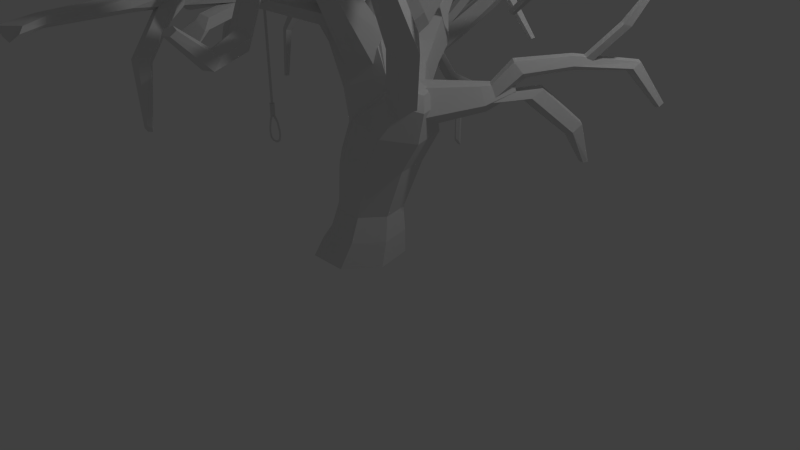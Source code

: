 # Source: big_dead_tree.blend  (saved by Blender 2.76.0; exported with 4.5.12 LTS)
import bpy
from mathutils import Matrix  # noqa: F401  (used for matrix-valued properties, if any)

bpy.ops.wm.read_factory_settings(use_empty=True)
scene = bpy.context.scene
scene.name = 'Scene'

# ---- collections
col_collection_1 = bpy.data.collections.new('Collection 1'); scene.collection.children.link(col_collection_1)
col_collection_2 = bpy.data.collections.new('Collection 2'); scene.collection.children.link(col_collection_2)
col_collection_3 = bpy.data.collections.new('Collection 3'); scene.collection.children.link(col_collection_3)

# ---- materials (node trees are filled in below, after node groups)
mat_material = bpy.data.materials.new('Material')
mat_material.alpha_threshold = 0.0
mat_material.use_transparent_shadow = False
mat_material.roughness = 0.5
mat_material.line_color = (0.0, 0.0, 0.0, 1.0)

# ---- material node trees

# ---- world
world_world = bpy.data.worlds.new('World'); scene.world = world_world
world_world.color = (0.05088, 0.05088, 0.05088)
world_world.use_sun_shadow = False
world_world.sun_shadow_jitter_overblur = 0.0
world_world.cycles.sampling_method = 'MANUAL'
world_world.cycles.sample_map_resolution = 256

# ---- cameras
cam_camera = bpy.data.cameras.new('Camera')
cam_camera.clip_end = 100.0
cam_camera.lens = 35.0
cam_camera.sensor_width = 32.0
cam_camera.sensor_height = 18.0
cam_camera.ortho_scale = 7.314
cam_camera.dof.focus_distance = 0.0
cam_camera.dof.aperture_fstop = 128.0

# ---- lights
light_lamp = bpy.data.lights.new('Lamp', 'POINT')
light_lamp.transmission_factor = 0.0
light_lamp.cutoff_distance = 30.0
light_lamp.energy = 100.0
light_lamp.shadow_buffer_clip_start = 1.001
light_lamp.shadow_soft_size = 0.1
light_lamp.shadow_maximum_resolution = 0.006
light_lamp.use_absolute_resolution = True
light_lamp.cycles.use_multiple_importance_sampling = False

# ---- meshes
me_cube = bpy.data.meshes.new('Cube')
me_cube.from_pydata([(-0.2732, 0.6003, -0.01769), (-0.7426, 0.3743, -0.01769), (-0.8585, -0.1336, -0.01769), (-0.5337, -0.5409, -0.01769), (-0.01277, -0.5409, -0.01769), (0.312, -0.1336, -0.01769), (0.1961, 0.3743, -0.01769), (-0.111, 0.4889, 0.3495), (-0.4932, 0.3048, 0.3495), (-0.5876, -0.1088, 0.3495), (-0.3231, -0.4405, 0.3495), (0.1011, -0.4405, 0.3495), (0.3656, -0.1088, 0.3495), (0.2712, 0.3048, 0.3495), (-0.02562, 0.4111, 0.6953), (-0.4239, 0.2563, 0.6953), (-0.5032, -0.09147, 0.6953), (-0.204, -0.3704, 0.6953), (0.1527, -0.3704, 0.6953), (0.3751, -0.09147, 0.6953), (0.2958, 0.2563, 0.6953), (0.1716, 0.5062, 1.37), (-0.3188, 0.3156, 1.37), (-0.4165, -0.1126, 1.37), (-0.04804, -0.4561, 1.37), (0.3912, -0.4561, 1.37), (0.6651, -0.1126, 1.37), (0.5673, 0.3156, 1.37), (0.4612, 0.5136, 1.934), (-0.0155, 0.3202, 2.077), (-0.1105, -0.1143, 2.105), (0.2477, -0.4627, 1.998), (0.6746, -0.4627, 1.87), (0.9408, -0.1143, 1.791), (0.8458, 0.3202, 1.819), (0.8273, 0.201, 2.331), (0.6022, 0.09671, 2.477), (0.5573, -0.1375, 2.506), (0.7265, -0.3254, 2.396), (0.9281, -0.3254, 2.266), (1.054, -0.1375, 2.184), (1.009, 0.09671, 2.213), (0.922, 0.02945, 2.43), (0.8364, -0.01023, 2.485), (0.8193, -0.09937, 2.496), (0.8837, -0.1709, 2.455), (0.9604, -0.1709, 2.405), (1.008, -0.09937, 2.374), (0.9912, -0.01023, 2.385), (0.6958, -0.0256, 1.874), (0.4888, 0.1761, 2.084), (0.5697, 0.1009, 2.423), (0.8267, -0.1472, 2.423), (0.9047, -0.2254, 2.084), (1.302, 0.6028, 2.094), (1.154, 0.7023, 2.218), (1.167, 0.6192, 2.418), (1.324, 0.4684, 2.418), (1.407, 0.4583, 2.218), (1.529, 0.8374, 2.301), (1.473, 0.8753, 2.348), (1.477, 0.8437, 2.425), (1.537, 0.7862, 2.425), (1.569, 0.7823, 2.348), (1.408, 0.6961, 2.249), (1.272, 0.7179, 2.272), (1.214, 0.5957, 2.309), (1.315, 0.4983, 2.309), (1.435, 0.5603, 2.272), (1.61, 0.9052, 2.492), (1.473, 0.9534, 2.566), (1.441, 0.8476, 2.687), (1.559, 0.7339, 2.687), (1.663, 0.7695, 2.566), (1.953, 1.26, 2.568), (1.883, 1.322, 2.636), (1.904, 1.292, 2.745), (1.987, 1.212, 2.745), (2.017, 1.193, 2.636), (2.362, 1.683, 2.562), (2.332, 1.786, 2.603), (2.417, 1.824, 2.67), (2.5, 1.744, 2.67), (2.465, 1.657, 2.603), (2.632, 1.919, 2.145), (2.615, 1.978, 2.168), (2.664, 1.999, 2.207), (2.712, 1.953, 2.207), (2.692, 1.903, 2.168), (1.272, 0.5553, 2.186), (1.234, 0.706, 2.237), (1.362, 0.7658, 2.32), (1.48, 0.6521, 2.32), (1.424, 0.522, 2.237), (1.549, 0.947, 2.203), (1.506, 1.093, 2.263), (1.627, 1.146, 2.36), (1.745, 1.032, 2.36), (1.697, 0.9091, 2.263), (1.867, 1.335, 1.785), (1.829, 1.464, 1.838), (1.936, 1.51, 1.924), (2.04, 1.41, 1.924), (1.997, 1.301, 1.838), (1.957, 1.531, 1.417), (1.946, 1.594, 1.417), (2.002, 1.625, 1.417), (2.049, 1.58, 1.417), (2.02, 1.522, 1.417), (1.972, 1.337, 2.679), (1.991, 1.418, 2.665), (2.072, 1.421, 2.642), (2.102, 1.343, 2.642), (2.04, 1.291, 2.665), (2.364, 1.489, 3.137), (2.383, 1.569, 3.122), (2.464, 1.573, 3.099), (2.494, 1.495, 3.099), (2.432, 1.443, 3.122), (2.595, 1.579, 3.501), (2.61, 1.634, 3.5), (2.667, 1.638, 3.499), (2.688, 1.584, 3.499), (2.643, 1.547, 3.5), (-0.1189, 0.01969, 1.661), (0.1996, 0.4928, 1.79), (0.7148, 0.3121, 1.999), (0.7148, -0.2727, 1.999), (0.1996, -0.4534, 1.79), (-0.2349, 0.01969, 2.212), (0.08355, 0.4928, 2.341), (0.5988, 0.3121, 2.551), (0.5988, -0.2727, 2.551), (0.08355, -0.4534, 2.341), (-0.4592, 0.01987, 2.695), (-0.1362, 0.4998, 2.826), (0.3812, 0.3121, 3.036), (0.3865, -0.2767, 3.038), (-0.1362, -0.4601, 2.826), (-0.7546, 0.0297, 2.973), (-0.5208, 0.2434, 3.113), (-0.3314, 0.06194, 3.338), (-0.4481, -0.2639, 3.338), (-0.7096, -0.2838, 3.113), (-0.958, 0.1026, 3.173), (-0.6704, 0.3654, 3.345), (-0.4375, 0.1422, 3.623), (-0.581, -0.2585, 3.623), (-0.9027, -0.2831, 3.345), (-1.271, -0.0009456, 3.579), (-1.247, 0.2058, 3.671), (-1.075, 0.198, 3.819), (-0.9921, -0.01365, 3.819), (-1.113, -0.1366, 3.671), (-1.679, 0.0117, 4.504), (-1.631, 0.2254, 4.552), (-1.421, 0.2336, 4.629), (-1.339, 0.02494, 4.629), (-1.498, -0.1122, 4.552), (-1.571, -0.1188, 5.556), (-1.522, 0.09792, 5.604), (-1.309, 0.1062, 5.683), (-1.226, -0.1054, 5.683), (-1.387, -0.2445, 5.604), (-1.82, -0.3168, 6.811), (-1.774, -0.1592, 6.9), (-1.588, -0.1419, 6.893), (-1.519, -0.2887, 6.8), (-1.663, -0.3968, 6.749), (-1.41, -0.5426, 7.466), (-1.391, -0.4193, 7.492), (-1.286, -0.3816, 7.431), (-1.239, -0.4816, 7.368), (-1.316, -0.5812, 7.389), (-0.87, -0.7216, 8.143), (-0.8515, -0.5983, 8.169), (-0.7461, -0.5606, 8.108), (-0.6995, -0.6607, 8.045), (-0.7761, -0.7602, 8.066), (-0.7675, -0.9734, 8.614), (-0.755, -0.9318, 8.639), (-0.705, -0.9282, 8.639), (-0.6866, -0.9675, 8.614), (-0.7253, -0.9955, 8.598), (-1.657, -0.611, 7.393), (-1.642, -0.5625, 7.439), (-1.576, -0.5715, 7.459), (-1.551, -0.6256, 7.425), (-1.601, -0.65, 7.384), (-1.771, -0.8064, 7.617), (-1.766, -0.7769, 7.66), (-1.725, -0.7964, 7.688), (-1.705, -0.8379, 7.661), (-1.734, -0.8441, 7.617), (-2.044, -0.03989, 5.307), (-1.949, 0.02689, 5.332), (-1.863, -0.04482, 5.373), (-1.906, -0.1559, 5.373), (-2.017, -0.1529, 5.332), (-2.017, -0.05018, 5.836), (-1.922, 0.01659, 5.861), (-1.836, -0.05511, 5.902), (-1.878, -0.1662, 5.902), (-1.99, -0.1632, 5.861), (-2.141, -0.002805, 6.149), (-2.087, 0.03522, 6.164), (-2.039, -0.005611, 6.187), (-2.063, -0.06888, 6.187), (-2.126, -0.06714, 6.164), (-2.045, -0.03956, 6.573), (-1.992, -0.00103, 6.555), (-1.945, -0.04106, 6.526), (-1.969, -0.1043, 6.526), (-2.031, -0.1034, 6.555), (-2.586, 0.166, 5.594), (-2.546, 0.2304, 5.646), (-2.533, 0.1952, 5.731), (-2.566, 0.109, 5.731), (-2.599, 0.09095, 5.646), (-3.048, 0.3415, 5.652), (-3.056, 0.4032, 5.679), (-3.108, 0.4004, 5.723), (-3.132, 0.3369, 5.723), (-3.095, 0.3005, 5.679), (-1.477, 0.09101, 4.188), (-1.502, 0.1604, 4.242), (-1.488, 0.1358, 4.328), (-1.454, 0.05118, 4.328), (-1.448, 0.02351, 4.242), (-1.885, -0.06912, 4.319), (-1.876, 0.01335, 4.356), (-1.808, 0.009892, 4.416), (-1.775, -0.07471, 4.416), (-1.822, -0.1235, 4.356), (-2.056, -0.1365, 4.595), (-2.055, -0.09187, 4.619), (-2.023, -0.09612, 4.659), (-2.004, -0.1434, 4.659), (-2.025, -0.1684, 4.619), (-0.2187, 0.01969, 3.416), (0.02342, 0.3923, 3.294), (0.4209, 0.2535, 3.101), (0.4152, -0.2106, 3.099), (0.02342, -0.3529, 3.294), (0.3463, 0.01969, 4.087), (0.5087, 0.2574, 4.028), (0.7714, 0.1666, 3.933), (0.7714, -0.1272, 3.933), (0.5087, -0.218, 4.028), (1.076, 0.01969, 4.482), (1.09, 0.1338, 4.401), (1.113, 0.0902, 4.269), (1.113, -0.05082, 4.269), (1.09, -0.0944, 4.401), (1.679, 0.01969, 4.516), (1.717, 0.1603, 4.421), (1.779, 0.1066, 4.268), (1.779, -0.06719, 4.268), (1.717, -0.1209, 4.421), (2.418, 0.01969, 5.317), (2.493, 0.141, 5.269), (2.613, 0.09466, 5.192), (2.613, -0.05528, 5.192), (2.493, -0.1016, 5.269), (2.881, 0.01969, 5.939), (2.916, 0.1097, 5.883), (2.971, 0.07529, 5.793), (2.971, -0.03591, 5.793), (2.916, -0.07027, 5.883), (3.509, 0.01969, 5.918), (3.51, 0.0831, 5.871), (3.513, 0.05888, 5.797), (3.513, -0.0195, 5.797), (3.51, -0.04372, 5.871), (3.882, 0.01969, 5.755), (3.846, 0.0831, 5.726), (3.788, 0.05888, 5.679), (3.788, -0.0195, 5.679), (3.846, -0.04372, 5.726), (4.228, 0.01969, 5.162), (4.219, 0.0831, 5.117), (4.203, 0.05888, 5.044), (4.203, -0.0195, 5.044), (4.219, -0.04372, 5.117), (4.641, 0.01969, 5.091), (4.662, 0.0831, 5.05), (4.696, 0.05888, 4.983), (4.696, -0.0195, 4.983), (4.662, -0.04372, 5.05), (4.913, 0.01969, 5.391), (4.941, 0.06593, 5.373), (4.987, 0.04827, 5.344), (4.987, -0.008891, 5.344), (4.941, -0.02655, 5.373), (3.701, 0.01969, 6.095), (3.73, 0.0831, 6.058), (3.776, 0.05888, 6.0), (3.776, -0.0195, 6.0), (3.73, -0.04372, 6.058), (4.534, 0.01969, 6.662), (4.544, 0.05649, 6.637), (4.56, 0.04243, 6.597), (4.56, -0.003053, 6.597), (4.544, -0.01711, 6.637), (2.541, 0.01969, 6.233), (2.6, 0.141, 6.168), (2.696, 0.09466, 6.063), (2.696, -0.05528, 6.063), (2.6, -0.1016, 6.168), (2.984, 0.01969, 6.504), (2.984, 0.05558, 6.478), (2.984, 0.04187, 6.436), (2.984, -0.002494, 6.436), (2.984, -0.0162, 6.478), (2.338, 0.05043, 5.031), (2.244, 0.131, 4.974), (2.177, 0.05721, 4.88), (2.229, -0.0689, 4.88), (2.329, -0.07309, 4.974), (2.829, 0.2545, 4.564), (2.757, 0.3319, 4.502), (2.716, 0.274, 4.402), (2.763, 0.1607, 4.402), (2.833, 0.1487, 4.502), (3.336, 0.4653, 4.609), (3.264, 0.5427, 4.547), (3.223, 0.4847, 4.447), (3.27, 0.3715, 4.447), (3.34, 0.3594, 4.547), (3.702, 0.6176, 3.984), (3.65, 0.6503, 3.978), (3.603, 0.61, 3.97), (3.627, 0.5523, 3.97), (3.688, 0.5571, 3.978), (2.758, 0.2247, 4.536), (2.667, 0.2947, 4.58), (2.598, 0.2246, 4.653), (2.645, 0.1113, 4.653), (2.744, 0.1114, 4.58), (2.541, 0.1347, 3.822), (2.487, 0.1763, 3.848), (2.446, 0.1346, 3.891), (2.474, 0.06721, 3.891), (2.533, 0.06727, 3.848), (2.158, -0.0247, 3.418), (2.124, -0.0006868, 3.431), (2.097, -0.02652, 3.453), (2.114, -0.0665, 3.453), (2.151, -0.06537, 3.431), (0.5075, 0.01969, 4.429), (0.6107, 0.1707, 4.392), (0.7776, 0.113, 4.331), (0.7776, -0.07367, 4.331), (0.6107, -0.1314, 4.392), (0.3554, -0.3398, 5.138), (0.3536, -0.2069, 5.176), (0.474, -0.1788, 5.239), (0.5501, -0.2943, 5.239), (0.4769, -0.3938, 5.176), (0.09395, -0.5123, 6.061), (0.09967, -0.3663, 6.047), (0.2396, -0.3283, 6.025), (0.3204, -0.4508, 6.025), (0.2304, -0.5645, 6.047), (0.1892, -0.4495, 6.366), (0.1919, -0.3684, 6.376), (0.2692, -0.3477, 6.394), (0.3142, -0.416, 6.394), (0.2648, -0.4789, 6.376), (0.1106, -0.5013, 6.474), (0.09869, -0.4695, 6.497), (0.1159, -0.4733, 6.534), (0.1384, -0.5074, 6.534), (0.1351, -0.5247, 6.497), (0.1654, -0.4652, 5.963), (0.1264, -0.4115, 6.011), (0.1363, -0.4353, 6.089), (0.1814, -0.5036, 6.089), (0.1993, -0.5221, 6.011), (-0.4338, -0.8603, 6.217), (-0.4718, -0.8079, 6.264), (-0.4622, -0.8311, 6.34), (-0.4182, -0.8979, 6.34), (-0.4006, -0.9159, 6.264), (-0.7823, -1.09, 6.08), (-0.8131, -1.067, 6.102), (-0.8232, -1.09, 6.139), (-0.7987, -1.128, 6.139), (-0.7734, -1.127, 6.102), (0.3388, -0.3507, 5.486), (0.2689, -0.2844, 5.551), (0.259, -0.3338, 5.655), (0.323, -0.4307, 5.655), (0.3723, -0.4412, 5.551), (-0.1215, -0.6544, 5.465), (-0.1872, -0.5976, 5.521), (-0.2015, -0.6453, 5.612), (-0.1447, -0.7315, 5.612), (-0.09522, -0.7371, 5.521), (-0.3027, -0.7739, 5.162), (-0.3832, -0.7436, 5.163), (-0.4368, -0.8108, 5.166), (-0.3894, -0.8826, 5.166), (-0.3066, -0.8597, 5.163), (-0.2419, -0.7337, 4.5), (-0.2874, -0.7162, 4.495), (-0.3174, -0.7542, 4.487), (-0.2904, -0.7951, 4.487), (-0.2437, -0.7825, 4.495), (-0.8228, 0.05413, 3.246), (-0.8495, 0.2897, 3.36), (-1.036, 0.2702, 3.544), (-1.125, 0.0227, 3.544), (-0.993, -0.1109, 3.36), (-1.954, 0.658, 2.775), (-2.001, 0.8307, 2.905), (-1.987, 0.7638, 3.116), (-1.931, 0.5498, 3.116), (-1.91, 0.4844, 2.905), (-2.835, 0.5264, 2.976), (-2.858, 0.731, 3.069), (-2.692, 0.7594, 3.218), (-2.565, 0.5724, 3.218), (-2.654, 0.4283, 3.069), (-3.537, 0.0232, 3.858), (-3.603, 0.1844, 3.897), (-3.47, 0.2847, 3.96), (-3.321, 0.1855, 3.96), (-3.363, 0.02391, 3.897), (-3.797, -0.3662, 4.648), (-3.828, -0.2842, 4.653), (-3.759, -0.2303, 4.662), (-3.686, -0.279, 4.662), (-3.71, -0.363, 4.653), (-3.781, -0.3423, 5.482), (-3.806, -0.2762, 5.474), (-3.751, -0.2331, 5.461), (-3.692, -0.2727, 5.461), (-3.711, -0.3402, 5.474), (-3.717, -0.246, 5.803), (-3.733, -0.2065, 5.813), (-3.7, -0.182, 5.828), (-3.664, -0.2062, 5.828), (-3.674, -0.2458, 5.813), (-3.946, -0.5887, 4.747), (-3.988, -0.5555, 4.785), (-3.967, -0.5612, 4.848), (-3.912, -0.598, 4.848), (-3.899, -0.615, 4.785), (-4.217, -0.9946, 4.629), (-4.258, -0.9929, 4.643), (-4.265, -1.028, 4.665), (-4.23, -1.052, 4.665), (-4.2, -1.031, 4.643), (-3.52, 0.04817, 4.156), (-3.561, 0.147, 4.18), (-3.479, 0.2085, 4.219), (-3.388, 0.1477, 4.219), (-3.414, 0.04861, 4.18), (-3.551, 0.002437, 4.794), (-3.592, 0.1007, 4.769), (-3.511, 0.1613, 4.727), (-3.42, 0.1005, 4.727), (-3.445, 0.002326, 4.769), (-3.291, 0.3919, 5.164), (-3.307, 0.4364, 5.168), (-3.27, 0.4656, 5.175), (-3.23, 0.4391, 5.175), (-3.243, 0.3935, 5.168), (-2.874, 0.5001, 3.361), (-2.885, 0.5978, 3.405), (-2.805, 0.6113, 3.477), (-2.745, 0.522, 3.477), (-2.787, 0.4533, 3.405), (-3.169, 0.3002, 3.896), (-3.18, 0.3979, 3.94), (-3.101, 0.4115, 4.012), (-3.04, 0.3222, 4.012), (-3.083, 0.2534, 3.94), (-3.183, 0.2953, 3.983), (-3.272, 0.3498, 4.107), (-3.223, 0.3326, 4.308), (-3.105, 0.2674, 4.308), (-3.08, 0.2444, 4.107), (-2.727, 0.5994, 3.056), (-2.819, 0.642, 3.091), (-2.872, 0.5664, 3.147), (-2.811, 0.4771, 3.147), (-2.722, 0.4975, 3.091), (-3.017, 0.4033, 2.719), (-3.107, 0.4474, 2.757), (-3.156, 0.3742, 2.82), (-3.096, 0.2849, 2.82), (-3.01, 0.3029, 2.757), (-3.732, -0.08066, 2.556), (-3.809, -0.04812, 2.579), (-3.855, -0.1114, 2.616), (-3.807, -0.183, 2.616), (-3.731, -0.164, 2.579), (-3.291, 0.2178, 2.242), (-3.341, 0.2568, 2.281), (-3.355, 0.2199, 2.345), (-3.313, 0.1581, 2.345), (-3.273, 0.1568, 2.281), (-3.367, 0.1662, 1.84), (-3.427, 0.1989, 1.809), (-3.455, 0.1518, 1.759), (-3.413, 0.09002, 1.759), (-3.359, 0.09889, 1.809), (-1.853, 0.6845, 2.886), (-1.973, 0.7842, 2.903), (-2.103, 0.7001, 2.931), (-2.063, 0.5483, 2.931), (-1.909, 0.5386, 2.903), (-2.255, 0.5791, 2.406), (-2.312, 0.6267, 2.414), (-2.374, 0.5865, 2.427), (-2.355, 0.5141, 2.427), (-2.281, 0.5095, 2.414), (-2.347, 0.5548, 1.754), (-2.381, 0.5826, 1.751), (-2.417, 0.559, 1.747), (-2.406, 0.5166, 1.747), (-2.363, 0.5141, 1.751), (0.1215, 0.6157, 2.35), (0.01374, 0.3671, 2.566), (0.2539, 0.3272, 2.812), (0.5101, 0.5511, 2.748), (0.4283, 0.7293, 2.463), (-0.02371, 0.8241, 2.499), (-0.1563, 0.5184, 2.764), (0.1391, 0.4693, 3.067), (0.4543, 0.7446, 2.989), (0.3536, 0.9639, 2.638), (-0.0479, 1.251, 2.8), (-0.23, 1.179, 2.916), (-0.1568, 1.069, 3.101), (0.07056, 1.073, 3.1), (0.1378, 1.185, 2.914), (-0.2161, 1.861, 3.589), (-0.3951, 1.753, 3.669), (-0.3221, 1.584, 3.797), (-0.09798, 1.588, 3.796), (-0.03247, 1.759, 3.667), (-0.05398, 2.099, 4.615), (-0.2355, 1.989, 4.696), (-0.1615, 1.818, 4.826), (0.06583, 1.822, 4.825), (0.1323, 1.996, 4.694), (0.03317, 2.736, 5.739), (-0.09449, 2.661, 5.853), (-0.03924, 2.487, 5.895), (0.1226, 2.455, 5.807), (0.1673, 2.609, 5.71), (0.399, 2.633, 6.449), (0.2922, 2.578, 6.492), (0.2978, 2.454, 6.463), (0.408, 2.432, 6.403), (0.4706, 2.543, 6.395), (0.7713, 2.404, 7.217), (0.6644, 2.349, 7.26), (0.67, 2.225, 7.232), (0.7803, 2.203, 7.172), (0.8429, 2.314, 7.163), (1.043, 2.534, 7.67), (1.009, 2.514, 7.701), (1.025, 2.468, 7.714), (1.069, 2.46, 7.691), (1.08, 2.5, 7.663), (0.3676, 2.858, 6.309), (0.3286, 2.839, 6.363), (0.362, 2.79, 6.397), (0.4216, 2.778, 6.365), (0.425, 2.82, 6.31), (0.5042, 3.093, 6.475), (0.4792, 3.088, 6.521), (0.5127, 3.067, 6.556), (0.5585, 3.058, 6.531), (0.5532, 3.074, 6.481), (-0.3082, 2.423, 4.264), (-0.3335, 2.321, 4.319), (-0.2345, 2.282, 4.373), (-0.1481, 2.361, 4.351), (-0.1936, 2.448, 4.283), (-0.2883, 2.547, 4.779), (-0.3136, 2.445, 4.834), (-0.2146, 2.406, 4.888), (-0.1282, 2.485, 4.866), (-0.1737, 2.571, 4.798), (-0.3799, 2.725, 5.054), (-0.3943, 2.667, 5.085), (-0.338, 2.645, 5.116), (-0.2887, 2.69, 5.103), (-0.3146, 2.74, 5.065), (-0.3089, 2.768, 5.482), (-0.3242, 2.702, 5.482), (-0.2694, 2.668, 5.462), (-0.2202, 2.713, 5.45), (-0.2446, 2.775, 5.462), (-0.7062, 2.907, 4.426), (-0.7502, 2.862, 4.493), (-0.713, 2.887, 4.573), (-0.6459, 2.947, 4.556), (-0.6417, 2.96, 4.465), (-1.045, 3.269, 4.383), (-1.105, 3.261, 4.414), (-1.123, 3.32, 4.443), (-1.073, 3.364, 4.43), (-1.026, 3.333, 4.393), (-0.212, 1.566, 3.344), (-0.2855, 1.577, 3.397), (-0.2573, 1.597, 3.481), (-0.1665, 1.599, 3.48), (-0.1384, 1.58, 3.396), (-0.2203, 2.023, 3.351), (-0.2931, 1.995, 3.397), (-0.2638, 1.952, 3.472), (-0.1729, 1.954, 3.472), (-0.146, 1.998, 3.397), (-0.2238, 2.276, 3.566), (-0.2645, 2.265, 3.594), (-0.2483, 2.248, 3.64), (-0.1975, 2.249, 3.64), (-0.1823, 2.266, 3.594), (0.07283, 0.7417, 2.599), (-0.155, 0.7096, 2.726), (-0.2086, 0.9329, 2.854), (-0.01393, 1.103, 2.806), (0.16, 0.9848, 2.648), (-0.9185, 1.396, 1.924), (-1.096, 1.41, 2.055), (-1.029, 1.479, 2.254), (-0.8095, 1.508, 2.246), (-0.7414, 1.457, 2.042), (-1.134, 2.282, 1.882), (-1.332, 2.253, 1.986), (-1.295, 2.135, 2.175), (-1.074, 2.092, 2.188), (-0.9744, 2.182, 2.006), (-0.9387, 3.332, 2.501), (-1.113, 3.342, 2.539), (-1.154, 3.204, 2.644), (-1.006, 3.108, 2.671), (-0.8727, 3.188, 2.582), (-0.6788, 3.922, 3.155), (-0.7663, 3.92, 3.161), (-0.7898, 3.842, 3.193), (-0.7168, 3.795, 3.206), (-0.6482, 3.845, 3.183), (-0.6947, 4.126, 3.964), (-0.7654, 4.122, 3.957), (-0.784, 4.054, 3.963), (-0.7248, 4.016, 3.974), (-0.6696, 4.061, 3.975), (-0.759, 4.121, 4.299), (-0.8017, 4.123, 4.308), (-0.8119, 4.09, 4.334), (-0.7755, 4.066, 4.341), (-0.7429, 4.086, 4.319), (-0.5302, 4.163, 3.189), (-0.5771, 4.199, 3.219), (-0.5639, 4.2, 3.284), (-0.5088, 4.164, 3.294), (-0.488, 4.142, 3.236), (-0.2593, 4.522, 2.965), (-0.2764, 4.561, 2.969), (-0.2466, 4.587, 2.984), (-0.2111, 4.564, 2.991), (-0.2189, 4.524, 2.979), (-0.9554, 3.389, 2.795), (-1.062, 3.395, 2.818), (-1.088, 3.31, 2.882), (-0.9966, 3.252, 2.899), (-0.9149, 3.301, 2.845), (-0.9249, 3.607, 3.396), (-1.031, 3.6, 3.372), (-1.056, 3.494, 3.359), (-0.9651, 3.436, 3.375), (-0.884, 3.506, 3.398), (-1.185, 3.333, 3.858), (-1.232, 3.332, 3.863), (-1.245, 3.29, 3.881), (-1.205, 3.265, 3.889), (-1.168, 3.291, 3.874), (-1.125, 2.431, 2.239), (-1.22, 2.417, 2.289), (-1.202, 2.361, 2.38), (-1.096, 2.34, 2.385), (-1.049, 2.384, 2.299), (-1.054, 2.913, 2.659), (-1.148, 2.899, 2.709), (-1.13, 2.843, 2.799), (-1.025, 2.822, 2.805), (-0.9773, 2.866, 2.718), (-1.054, 2.951, 2.739), (-1.139, 3.044, 2.842), (-1.104, 3.062, 3.045), (-0.9987, 2.981, 3.068), (-0.9679, 2.912, 2.879), (-1.16, 2.181, 1.994), (-1.235, 2.257, 2.008), (-1.186, 2.347, 2.041), (-1.08, 2.326, 2.047), (-1.064, 2.224, 2.018), (-1.09, 2.419, 1.575), (-1.166, 2.494, 1.594), (-1.117, 2.581, 1.634), (-1.011, 2.56, 1.64), (-0.9949, 2.46, 1.604), (-0.9177, 3.189, 1.188), (-0.9771, 3.252, 1.194), (-0.9363, 3.326, 1.212), (-0.8516, 3.309, 1.217), (-0.8401, 3.225, 1.202), (-1.024, 2.601, 1.028), (-1.079, 2.642, 1.058), (-1.051, 2.685, 1.111), (-0.9774, 2.671, 1.115), (-0.9612, 2.619, 1.064), (-1.006, 2.579, 0.6173), (-1.059, 2.611, 0.5757), (-1.026, 2.64, 0.5151), (-0.9531, 2.626, 0.5192), (-0.9405, 2.588, 0.5823), (-0.9044, 1.327, 2.059), (-1.042, 1.402, 2.055), (-1.014, 1.555, 2.04), (-0.8589, 1.576, 2.034), (-0.7909, 1.435, 2.046), (-0.9608, 1.592, 1.485), (-1.027, 1.627, 1.483), (-1.013, 1.701, 1.476), (-0.9391, 1.71, 1.473), (-0.9066, 1.643, 1.479), (-0.9738, 1.505, 0.8311), (-1.012, 1.524, 0.823), (-1.005, 1.564, 0.8072), (-0.9612, 1.57, 0.8056), (-0.9421, 1.533, 0.8204), (0.2062, 0.4125, 2.154), (0.09842, 0.164, 2.369), (0.3386, 0.1241, 2.615), (0.5948, 0.348, 2.552), (0.513, 0.5262, 2.267), (0.5318, 0.1308, 1.965), (0.4481, -0.06228, 2.133), (0.6347, -0.09329, 2.324), (0.8337, 0.08061, 2.275), (0.7702, 0.2191, 2.053), (0.1202, -0.04198, 3.033), (0.4465, 0.00287, 2.819), (0.3897, -0.1736, 2.473), (0.02834, -0.3275, 2.473), (-0.1382, -0.2461, 2.819), (0.4107, -0.7241, 3.704), (0.6403, -0.758, 3.627), (0.6475, -0.968, 3.501), (0.4224, -1.064, 3.501), (0.2761, -0.9131, 3.627), (0.6085, -1.189, 4.325), (0.755, -1.183, 4.24), (0.74, -1.281, 4.103), (0.5842, -1.347, 4.103), (0.503, -1.29, 4.24), (0.8641, -1.789, 4.293), (0.9507, -1.754, 4.226), (0.9195, -1.772, 4.116), (0.8136, -1.817, 4.116), (0.7793, -1.827, 4.226), (1.024, -2.164, 4.126), (1.097, -2.069, 4.079), (1.023, -1.996, 4.002), (0.9037, -2.047, 4.002), (0.9046, -2.151, 4.079), (1.151, -2.461, 3.557), (1.247, -2.402, 3.477), (1.197, -2.394, 3.347), (1.069, -2.448, 3.347), (1.041, -2.49, 3.477), (1.302, -2.817, 3.466), (1.403, -2.809, 3.404), (1.389, -2.87, 3.303), (1.28, -2.916, 3.303), (1.226, -2.884, 3.404), (1.41, -3.202, 3.743), (1.48, -3.213, 3.72), (1.482, -3.277, 3.682), (1.414, -3.306, 3.682), (1.369, -3.26, 3.72), (0.9345, -1.954, 4.457), (1.028, -1.956, 4.408), (1.022, -2.026, 4.33), (0.9255, -2.067, 4.33), (0.8713, -2.023, 4.408), (1.265, -2.729, 5.017), (1.313, -2.722, 4.985), (1.305, -2.749, 4.934), (1.251, -2.772, 4.934), (1.226, -2.759, 4.985), (0.4852, -0.899, 4.578), (0.6201, -0.9061, 4.513), (0.6151, -1.013, 4.407), (0.4772, -1.071, 4.407), (0.3969, -1.001, 4.513), (0.659, -1.307, 4.849), (0.692, -1.293, 4.823), (0.6794, -1.298, 4.78), (0.6386, -1.316, 4.78), (0.626, -1.321, 4.823), (-0.2284, -1.075, 4.061), (-0.2509, -1.239, 3.921), (-0.4356, -1.209, 3.812), (-0.5273, -1.027, 3.885), (-0.3992, -0.9442, 4.039), (-0.5707, -1.441, 4.485), (-0.5421, -1.576, 4.379), (-0.6554, -1.567, 4.248), (-0.754, -1.426, 4.272), (-0.7016, -1.348, 4.418), (-0.9816, -1.883, 5.392), (-0.9822, -2.024, 5.342), (-1.121, -2.056, 5.294), (-1.206, -1.934, 5.314), (-1.12, -1.827, 5.375), (-1.212, -2.162, 6.078), (-1.201, -2.254, 6.017), (-1.284, -2.257, 5.943), (-1.347, -2.167, 5.959), (-1.303, -2.108, 6.042), (-1.715, -2.528, 6.165), (-1.69, -2.58, 6.111), (-1.723, -2.56, 6.042), (-1.767, -2.497, 6.053), (-1.762, -2.477, 6.129), (-2.047, -2.744, 6.07), (-1.989, -2.774, 6.027), (-1.967, -2.719, 5.975), (-2.011, -2.656, 5.985), (-2.061, -2.671, 6.044), (-2.452, -2.938, 5.55), (-2.418, -2.983, 5.496), (-2.436, -2.954, 5.426), (-2.481, -2.89, 5.436), (-2.49, -2.88, 5.514), (-2.796, -3.178, 5.552), (-2.785, -3.241, 5.506), (-2.84, -3.24, 5.451), (-2.885, -3.176, 5.461), (-2.857, -3.138, 5.524), (-2.945, -3.341, 5.891), (-2.946, -3.395, 5.872), (-2.998, -3.407, 5.854), (-3.031, -3.36, 5.862), (-2.998, -3.319, 5.885), (-1.829, -2.643, 6.37), (-1.824, -2.71, 6.331), (-1.887, -2.717, 6.285), (-1.931, -2.653, 6.296), (-1.896, -2.607, 6.349), (-2.365, -3.136, 7.066), (-2.358, -3.172, 7.039), (-2.387, -3.169, 7.004), (-2.413, -3.132, 7.011), (-2.399, -3.112, 7.049), (-0.8772, -1.967, 6.307), (-0.8698, -2.099, 6.237), (-0.9955, -2.116, 6.157), (-1.081, -1.994, 6.178), (-1.007, -1.902, 6.271), (-1.17, -2.229, 6.647), (-1.155, -2.258, 6.617), (-1.172, -2.246, 6.578), (-1.197, -2.21, 6.584), (-1.196, -2.2, 6.627), (-0.9635, -1.858, 5.096), (-0.8558, -1.867, 5.012), (-0.8646, -1.767, 4.92), (-0.9777, -1.695, 4.947), (-1.039, -1.751, 5.055), (-1.34, -2.304, 4.696), (-1.252, -2.324, 4.612), (-1.275, -2.251, 4.516), (-1.376, -2.187, 4.539), (-1.417, -2.219, 4.651), (-1.613, -2.771, 4.797), (-1.525, -2.791, 4.714), (-1.548, -2.719, 4.617), (-1.649, -2.655, 4.641), (-1.689, -2.687, 4.752), (-1.955, -3.101, 4.228), (-1.895, -3.096, 4.209), (-1.883, -3.036, 4.199), (-1.935, -3.003, 4.211), (-1.979, -3.043, 4.229), (-1.306, -2.237, 4.66), (-1.185, -2.242, 4.678), (-1.153, -2.145, 4.747), (-1.255, -2.081, 4.771), (-1.35, -2.138, 4.717), (-1.342, -2.028, 3.939), (-1.27, -2.031, 3.95), (-1.251, -1.974, 3.991), (-1.312, -1.935, 4.005), (-1.368, -1.969, 3.973), (-1.217, -1.67, 3.502), (-1.174, -1.67, 3.506), (-1.162, -1.633, 3.525), (-1.198, -1.611, 3.534), (-1.232, -1.633, 3.519), (0.3493, -0.1484, 3.458), (0.2956, -0.5387, 3.124), (-0.1456, -0.2273, 2.767), (-0.3645, -0.03252, 3.039), (-0.05862, 0.1644, 3.406), (0.806, 0.6442, 3.59), (0.8924, 0.4941, 3.728), (0.7707, 0.4931, 3.913), (0.6092, 0.6425, 3.89), (0.631, 0.7359, 3.69), (1.327, 1.151, 4.143), (1.426, 0.9716, 4.237), (1.264, 0.8288, 4.303), (1.064, 0.9203, 4.249), (1.103, 1.12, 4.151), (1.269, 1.718, 5.238), (1.394, 1.608, 5.301), (1.328, 1.443, 5.302), (1.16, 1.45, 5.24), (1.124, 1.62, 5.2), (0.9724, 1.988, 6.064), (1.039, 1.934, 6.082), (1.014, 1.853, 6.061), (0.9322, 1.857, 6.031), (0.9063, 1.94, 6.032), (0.6827, 1.766, 6.815), (0.7412, 1.725, 6.818), (0.7279, 1.664, 6.783), (0.6613, 1.667, 6.758), (0.6333, 1.73, 6.778), (0.5758, 1.578, 7.079), (0.6066, 1.551, 7.094), (0.5903, 1.511, 7.095), (0.5404, 1.554, 7.07), (0.9262, 2.225, 6.216), (0.963, 2.21, 6.269), (0.9223, 2.19, 6.317), (0.8604, 2.192, 6.294), (0.8628, 2.214, 6.232), (0.9459, 2.727, 6.223), (0.9725, 2.743, 6.253), (0.9509, 2.771, 6.276), (0.9109, 2.773, 6.261), (0.9079, 2.746, 6.229), (1.166, 1.619, 5.501), (1.243, 1.552, 5.54), (1.202, 1.45, 5.541), (1.1, 1.455, 5.503), (1.077, 1.559, 5.478), (0.9408, 1.524, 6.094), (1.035, 1.468, 6.087), (1.022, 1.387, 6.016), (0.9197, 1.391, 5.978), (0.8694, 1.476, 6.026), (0.8323, 0.9821, 6.32), (0.8683, 0.9526, 6.331), (0.8541, 0.908, 6.321), (0.8094, 0.91, 6.304), (0.796, 0.9558, 6.304), (1.207, 1.103, 4.508), (1.254, 1.017, 4.553), (1.177, 0.9489, 4.585), (1.082, 0.9926, 4.559), (1.1, 1.088, 4.512), (1.132, 1.293, 5.118), (1.179, 1.207, 5.163), (1.102, 1.139, 5.194), (1.007, 1.183, 5.169), (1.025, 1.278, 5.122), (1.109, 1.284, 5.203), (1.163, 1.254, 5.353), (1.047, 1.197, 5.515), (0.9216, 1.192, 5.465), (0.9599, 1.245, 5.272), (1.258, 1.017, 4.17), (1.339, 1.021, 4.241), (1.317, 1.097, 4.314), (1.222, 1.14, 4.288), (1.185, 1.091, 4.2), (1.485, 1.406, 3.985), (1.564, 1.406, 4.058), (1.539, 1.477, 4.135), (1.444, 1.52, 4.11), (1.41, 1.476, 4.017), (1.812, 2.207, 4.138), (1.88, 2.214, 4.191), (1.867, 2.281, 4.244), (1.79, 2.316, 4.224), (1.757, 2.27, 4.158), (1.755, 1.81, 3.668), (1.801, 1.793, 3.725), (1.768, 1.816, 3.788), (1.702, 1.846, 3.77), (1.694, 1.842, 3.696), (1.924, 1.985, 3.335), (1.998, 1.995, 3.332), (2.011, 2.06, 3.298), (1.945, 2.091, 3.281), (1.891, 2.044, 3.304), (0.706, 0.5453, 3.649), (0.846, 0.519, 3.715), (0.8873, 0.648, 3.794), (0.7728, 0.754, 3.777), (0.6607, 0.6905, 3.688), (1.117, 0.9477, 3.382), (1.184, 0.9352, 3.413), (1.204, 0.9967, 3.451), (1.149, 1.047, 3.443), (1.096, 1.017, 3.4), (1.401, 1.167, 2.828), (1.443, 1.162, 2.84), (1.459, 1.201, 2.852), (1.427, 1.23, 2.847), (1.391, 1.209, 2.833), (0.6648, 0.3308, 3.026), (0.771, 0.1462, 3.195), (0.6213, 0.145, 3.423), (0.4226, 0.3288, 3.394), (0.4494, 0.4437, 3.148), (0.3142, 0.1125, 2.63), (0.4545, -0.1314, 2.854), (0.2568, -0.133, 3.154), (-0.005676, 0.1098, 3.116), (0.02978, 0.2615, 2.792), (0.7997, -0.2858, 1.993), (0.6118, -0.2914, 2.115), (0.6343, -0.1451, 2.284), (0.836, -0.04913, 2.266), (0.9383, -0.1361, 2.086), (1.242, -0.6721, 2.883), (1.052, -0.6778, 3.006), (1.074, -0.5294, 3.177), (1.279, -0.4321, 3.159), (1.383, -0.5203, 2.977), (1.797, -1.459, 3.748), (1.675, -1.479, 3.888), (1.663, -1.315, 3.977), (1.777, -1.194, 3.892), (1.86, -1.283, 3.751), (2.222, -1.384, 4.428), (2.113, -1.394, 4.493), (2.062, -1.278, 4.504), (2.14, -1.195, 4.446), (2.239, -1.261, 4.399), (2.613, -1.21, 5.202), (2.504, -1.22, 5.266), (2.454, -1.104, 5.277), (2.532, -1.022, 5.219), (2.63, -1.087, 5.173), (2.998, -1.313, 5.572), (2.966, -1.319, 5.611), (2.964, -1.276, 5.636), (2.995, -1.243, 5.613), (3.016, -1.266, 5.574), (2.257, -1.557, 4.229), (2.225, -1.571, 4.288), (2.242, -1.522, 4.333), (2.284, -1.477, 4.302), (2.294, -1.499, 4.237), (2.507, -1.739, 4.304), (2.492, -1.758, 4.351), (2.52, -1.734, 4.389), (2.552, -1.699, 4.365), (2.544, -1.703, 4.313), (0.2314, 0.1864, 3.934), (0.1247, 0.17, 3.908), (0.08634, 0.2629, 3.86), (0.1694, 0.3367, 3.857), (0.2591, 0.2895, 3.903), (-0.1223, 0.5975, 4.25), (-0.1876, 0.574, 4.214), (-0.1986, 0.6203, 4.151), (-0.1401, 0.6724, 4.149), (-0.0929, 0.6583, 4.21), (-0.3886, 0.8997, 4.311), (-0.4268, 0.8455, 4.27), (-0.3939, 0.842, 4.198), (-0.3354, 0.894, 4.196), (-0.3321, 0.9297, 4.266), (-0.7994, 1.349, 3.994), (-0.8583, 1.318, 3.953), (-0.8589, 1.352, 3.882), (-0.8003, 1.404, 3.88), (-0.7636, 1.402, 3.949), (-1.054, 1.641, 4.154), (-1.128, 1.628, 4.132), (-1.153, 1.691, 4.093), (-1.094, 1.743, 4.091), (-1.033, 1.712, 4.128), (-1.092, 1.701, 4.552), (-1.149, 1.695, 4.554), (-1.172, 1.748, 4.553), (-1.129, 1.786, 4.552), (-1.08, 1.757, 4.551), (-0.1628, 0.6535, 4.502), (-0.2393, 0.6436, 4.489), (-0.2684, 0.7117, 4.463), (-0.2098, 0.7638, 4.461), (-0.1445, 0.7278, 4.485), (-0.4109, 0.971, 5.426), (-0.4531, 0.9625, 5.411), (-0.4665, 0.9977, 5.386), (-0.4325, 1.028, 5.385), (-0.3982, 1.011, 5.409), (0.399, 0.03947, 3.782), (0.2922, 0.02304, 3.756), (0.2539, 0.1159, 3.708), (0.337, 0.1898, 3.705), (0.4266, 0.1425, 3.751), (-0.08345, 0.1779, 3.73), (-0.306, 0.07717, 3.744), (-0.4692, 0.2448, 3.672), (-0.3476, 0.4491, 3.615), (-0.1092, 0.4078, 3.651), (-0.2314, 0.4708, 4.46), (-0.3731, 0.3829, 4.431), (-0.4662, 0.4695, 4.319), (-0.382, 0.6109, 4.279), (-0.2369, 0.6117, 4.367), (-0.749, 0.8281, 4.636), (-0.8237, 0.7499, 4.596), (-0.8517, 0.779, 4.488), (-0.7945, 0.8752, 4.461), (-0.731, 0.9055, 4.553), (-1.131, 1.048, 4.611), (-1.155, 0.927, 4.573), (-1.091, 0.9057, 4.463), (-1.027, 1.014, 4.432), (-1.051, 1.102, 4.524), (-1.603, 1.211, 4.188), (-1.678, 1.106, 4.136), (-1.686, 1.124, 3.998), (-1.617, 1.24, 3.966), (-1.566, 1.294, 4.083), (-1.939, 1.421, 4.226), (-2.035, 1.357, 4.202), (-2.096, 1.413, 4.116), (-2.037, 1.512, 4.089), (-1.94, 1.517, 4.157), (-2.043, 1.579, 4.568), (-2.111, 1.549, 4.572), (-2.16, 1.6, 4.551), (-2.123, 1.662, 4.534), (-2.051, 1.649, 4.544), (-0.8241, 0.9309, 4.843), (-0.915, 0.8797, 4.83), (-0.9775, 0.9389, 4.77), (-0.9253, 1.027, 4.745), (-0.8305, 1.022, 4.79), (-1.257, 1.408, 5.623), (-1.303, 1.374, 5.609), (-1.331, 1.4, 5.564), (-1.302, 1.448, 5.55), (-1.256, 1.453, 5.587), (0.1029, -0.1419, 3.176), (-0.2289, -0.2921, 3.196), (-0.4723, -0.04222, 3.089), (-0.2909, 0.2625, 3.004), (0.06455, 0.2009, 3.058), (0.5299, 1.508, 7.088), (-0.9109, -0.4748, 3.344), (-0.8092, -0.3318, 3.487), (-0.67, -0.3239, 3.557), (-0.6857, -0.6683, 3.557), (-0.8346, -0.6828, 3.388), (-1.827, -0.6593, 3.925), (-1.782, -0.5089, 4.131), (-1.619, -0.5316, 3.968), (-1.564, -0.696, 3.978), (-1.692, -0.7749, 4.048), (-2.32, -1.003, 4.846), (-2.293, -0.9241, 4.875), (-2.207, -0.9278, 4.889), (-2.18, -1.009, 4.868), (-2.249, -1.055, 4.842), (-2.344, -1.216, 5.653), (-2.322, -1.149, 5.664), (-2.252, -1.147, 5.656), (-2.229, -1.212, 5.639), (-2.286, -1.255, 5.637), (-2.254, -1.268, 5.978), (-2.243, -1.231, 5.998), (-2.203, -1.237, 6.016), (-2.221, -1.296, 5.982), (-2.579, -1.105, 4.904), (-2.595, -1.065, 4.954), (-2.586, -1.099, 5.01), (-2.565, -1.16, 4.995), (-2.561, -1.164, 4.929), (-3.035, -1.213, 4.722), (-3.067, -1.191, 4.741), (-3.096, -1.219, 4.754), (-3.083, -1.258, 4.744), (-3.045, -1.255, 4.725), (-1.817, -0.7299, 4.442), (-1.789, -0.6377, 4.494), (-1.689, -0.6516, 4.537), (-1.655, -0.7523, 4.512), (-1.734, -0.8007, 4.453), (-1.908, -0.915, 5.049), (-1.878, -0.8098, 5.053), (-1.775, -0.8027, 5.019), (-1.74, -0.9035, 4.993), (-1.823, -0.9729, 5.012), (-1.487, -0.8794, 5.47), (-1.473, -0.837, 5.487), (-1.426, -0.8396, 5.496), (-1.411, -0.8835, 5.485), (-1.449, -0.9082, 5.468), (-2.184, -1.294, 6.017), (-0.1366, -0.0576, 2.649), (-0.1723, 0.1714, 2.847), (0.06214, 0.1652, 3.041), (0.2427, -0.06761, 2.964), (0.1199, -0.2053, 2.721), (0.1622, -0.3747, 3.41), (-0.006767, -0.2497, 3.497), (0.08572, -0.08095, 3.618), (0.3118, -0.1015, 3.606), (0.3591, -0.2831, 3.477), (0.2607, -0.9858, 4.547), (0.1446, -0.8985, 4.665), (0.2141, -0.7284, 4.699), (0.3731, -0.7104, 4.602), (0.4019, -0.8695, 4.509), (0.6683, -0.8907, 5.236), (0.568, -0.8271, 5.282), (0.5809, -0.7045, 5.249), (0.6893, -0.6923, 5.184), (0.7433, -0.8074, 5.175), (1.094, -0.6683, 5.978), (0.994, -0.6047, 6.024), (1.007, -0.4821, 5.992), (1.115, -0.4699, 5.926), (1.169, -0.585, 5.917), (1.379, -0.8055, 6.42), (1.348, -0.7826, 6.453), (1.368, -0.7377, 6.463), (1.411, -0.7329, 6.438), (1.417, -0.7748, 6.411), (0.614, -1.116, 5.104), (0.5793, -1.093, 5.159), (0.6178, -1.045, 5.19), (0.6763, -1.039, 5.155), (0.674, -1.083, 5.102), (0.7419, -1.356, 5.27), (0.7196, -1.348, 5.318), (0.7563, -1.328, 5.35), (0.8012, -1.323, 5.323), (0.7924, -1.34, 5.274), (0.101, -0.1857, 3.234), (0.01758, -0.2908, 3.058), (0.1744, -0.4247, 2.977), (0.3547, -0.4024, 3.104), (0.3093, -0.2547, 3.262), (-0.1618, -1.414, 3.736), (-0.2738, -1.474, 3.549), (-0.1355, -1.446, 3.373), (0.06186, -1.368, 3.451), (0.1885, -1.349, 3.675), (0.1542, -2.566, 3.805), (0.1307, -2.626, 3.77), (0.1591, -2.559, 3.607), (0.3057, -2.457, 3.614), (0.3679, -2.462, 3.781), (0.2942, -3.061, 3.797), (0.3055, -3.07, 3.714), (0.4246, -3.071, 3.661), (0.4963, -3.062, 3.711), (0.4707, -3.056, 3.795), (0.4179, -3.847, 3.791), (0.4485, -3.857, 3.724), (0.5043, -3.848, 3.681), (0.5611, -3.833, 3.721), (0.5826, -3.832, 3.789), (0.6179, -4.249, 3.791), (0.6993, -4.232, 3.72), (0.7729, -4.215, 3.682), (0.8087, -4.108, 3.797), (0.3952, -2.748, 3.681), (0.3161, -2.784, 3.615), (0.3335, -2.743, 3.515), (0.4233, -2.681, 3.52), (0.4614, -2.684, 3.622), (0.721, -3.195, 3.359), (0.6182, -3.2, 3.322), (0.597, -3.106, 3.269), (0.6869, -3.044, 3.274), (0.7635, -3.099, 3.329), (0.7588, -3.209, 2.764), (0.7207, -3.22, 2.737), (0.7225, -3.194, 2.697), (0.7616, -3.166, 2.699), (0.7841, -3.176, 2.74), (0.02323, -1.699, 3.549), (-0.03024, -1.728, 3.46), (0.03576, -1.714, 3.376), (0.13, -1.677, 3.413), (0.1223, -1.668, 3.52), (0.2717, -2.291, 3.506), (0.2182, -2.319, 3.417), (0.2842, -2.306, 3.333), (0.3785, -2.269, 3.37), (0.3707, -2.26, 3.477), (0.3103, -2.359, 3.465), (0.2862, -2.502, 3.393), (0.4205, -2.6, 3.269), (0.5277, -2.517, 3.265), (0.4595, -2.369, 3.386), (-0.119, -1.38, 3.593), (-0.18, -1.468, 3.582), (-0.1262, -1.551, 3.625), (-0.03198, -1.514, 3.662), (-0.02751, -1.408, 3.643), (-0.2933, -1.392, 4.047), (-0.3524, -1.481, 4.032), (-0.2955, -1.565, 4.068), (-0.2012, -1.528, 4.105), (-0.1999, -1.421, 4.092), (-0.3983, -1.863, 4.782), (-0.4497, -1.933, 4.778), (-0.4106, -1.997, 4.82), (-0.3351, -1.968, 4.85), (-0.3274, -1.885, 4.826), (-0.5343, -1.3, 4.567), (-0.5686, -1.359, 4.538), (-0.5187, -1.414, 4.533), (-0.4534, -1.389, 4.559), (-0.4631, -1.318, 4.58), (-0.7317, -1.097, 4.866), (-0.8005, -1.117, 4.886), (-0.8063, -1.11, 4.96), (-0.7411, -1.084, 4.986), (-0.695, -1.076, 4.928), (0.8514, -4.16, 3.749)], [], [(0, 7, 13, 6), (5, 12, 11, 4), (3, 10, 9, 2), (1, 8, 7, 0), (6, 13, 12, 5), (4, 11, 10, 3), (2, 9, 8, 1), (9, 16, 15, 8), (7, 14, 20, 13), (12, 19, 18, 11), (10, 17, 16, 9), (8, 15, 14, 7), (13, 20, 19, 12), (11, 18, 17, 10), (20, 27, 26, 19), (18, 25, 24, 17), (16, 23, 22, 15), (14, 21, 27, 20), (19, 26, 25, 18), (17, 24, 23, 16), (15, 22, 21, 14), (21, 28, 34, 27), (26, 33, 32, 25), (24, 31, 30, 23), (22, 29, 28, 21), (27, 34, 33, 26), (25, 32, 31, 24), (23, 30, 29, 22), (32, 39, 38, 31), (30, 37, 36, 29), (28, 35, 41, 34), (33, 40, 39, 32), (31, 38, 37, 30), (29, 36, 35, 28), (34, 41, 40, 33), (36, 43, 42, 35), (41, 48, 47, 40), (39, 46, 45, 38), (37, 44, 43, 36), (35, 42, 48, 41), (40, 47, 46, 39), (38, 45, 44, 37), (43, 44, 45, 46, 47, 48, 42), (53, 58, 57, 52), (51, 56, 55, 50), (49, 54, 58, 53), (52, 57, 56, 51), (50, 55, 54, 49), (55, 60, 59, 54), (58, 63, 62, 57), (56, 61, 60, 55), (54, 59, 63, 58), (57, 62, 61, 56), (60, 61, 62, 63, 59), (67, 72, 71, 66), (65, 70, 69, 64), (68, 73, 72, 67), (66, 71, 70, 65), (64, 69, 73, 68), (69, 74, 78, 73), (72, 77, 76, 71), (70, 75, 74, 69), (73, 78, 77, 72), (71, 76, 75, 70), (78, 83, 82, 77), (76, 81, 80, 75), (74, 79, 83, 78), (77, 82, 81, 76), (75, 80, 79, 74), (79, 84, 88, 83), (82, 87, 86, 81), (80, 85, 84, 79), (83, 88, 87, 82), (81, 86, 85, 80), (85, 86, 87, 88, 84), (91, 96, 95, 90), (89, 94, 98, 93), (92, 97, 96, 91), (90, 95, 94, 89), (93, 98, 97, 92), (98, 103, 102, 97), (96, 101, 100, 95), (94, 99, 103, 98), (97, 102, 101, 96), (95, 100, 99, 94), (99, 104, 108, 103), (102, 107, 106, 101), (100, 105, 104, 99), (103, 108, 107, 102), (101, 106, 105, 100), (109, 113, 118, 114), (112, 111, 116, 117), (110, 109, 114, 115), (113, 112, 117, 118), (111, 110, 115, 116), (118, 117, 122, 123), (116, 115, 120, 121), (114, 118, 123, 119), (117, 116, 121, 122), (115, 114, 119, 120), (128, 127, 132, 133), (126, 125, 130, 131), (124, 128, 133, 129), (127, 126, 131, 132), (125, 124, 129, 130), (132, 131, 136, 137), (130, 129, 134, 135), (133, 132, 137, 138), (131, 130, 135, 136), (129, 133, 138, 134), (138, 137, 142, 143), (136, 135, 140, 141), (134, 138, 143, 139), (137, 136, 141, 142), (135, 134, 139, 140), (139, 143, 148, 144), (142, 141, 146, 147), (140, 139, 144, 145), (143, 142, 147, 148), (141, 140, 145, 146), (148, 147, 152, 153), (146, 145, 150, 151), (144, 148, 153, 149), (147, 146, 151, 152), (145, 144, 149, 150), (149, 153, 158, 154), (152, 151, 156, 157), (150, 149, 154, 155), (153, 152, 157, 158), (151, 150, 155, 156), (158, 157, 162, 163), (156, 155, 160, 161), (154, 158, 163, 159), (157, 156, 161, 162), (155, 154, 159, 160), (159, 163, 168, 164), (162, 161, 166, 167), (160, 159, 164, 165), (163, 162, 167, 168), (161, 160, 165, 166), (168, 167, 172, 173), (166, 165, 170, 171), (164, 168, 173, 169), (167, 166, 171, 172), (165, 164, 169, 170), (169, 173, 178, 174), (172, 171, 176, 177), (170, 169, 174, 175), (173, 172, 177, 178), (171, 170, 175, 176), (175, 174, 179, 180), (178, 177, 182, 183), (176, 175, 180, 181), (174, 178, 183, 179), (177, 176, 181, 182), (167, 187, 188, 168), (165, 185, 186, 166), (168, 188, 184, 164), (166, 186, 187, 167), (164, 184, 185, 165), (186, 191, 192, 187), (184, 189, 190, 185), (187, 192, 193, 188), (185, 190, 191, 186), (188, 184, 189, 193), (157, 197, 198, 158), (155, 195, 196, 156), (158, 198, 194, 154), (156, 196, 197, 157), (154, 194, 195, 155), (198, 203, 199, 194), (196, 201, 202, 197), (194, 199, 200, 195), (197, 202, 203, 198), (195, 200, 201, 196), (202, 207, 208, 203), (200, 205, 206, 201), (203, 208, 204, 199), (201, 206, 207, 202), (199, 204, 205, 200), (208, 213, 209, 204), (206, 211, 212, 207), (204, 209, 210, 205), (207, 212, 213, 208), (205, 210, 211, 206), (194, 198, 218, 214), (197, 196, 216, 217), (195, 194, 214, 215), (198, 197, 217, 218), (196, 195, 215, 216), (214, 218, 223, 219), (217, 216, 221, 222), (215, 214, 219, 220), (218, 217, 222, 223), (216, 215, 220, 221), (224, 228, 233, 229), (227, 226, 231, 232), (225, 224, 229, 230), (228, 227, 232, 233), (226, 225, 230, 231), (233, 232, 237, 238), (231, 230, 235, 236), (229, 233, 238, 234), (232, 231, 236, 237), (230, 229, 234, 235), (131, 241, 242, 132), (129, 239, 240, 130), (132, 242, 243, 133), (130, 240, 241, 131), (133, 243, 239, 129), (242, 247, 248, 243), (240, 245, 246, 241), (243, 248, 244, 239), (241, 246, 247, 242), (239, 244, 245, 240), (248, 253, 249, 244), (246, 251, 252, 247), (244, 249, 250, 245), (247, 252, 253, 248), (245, 250, 251, 246), (252, 257, 258, 253), (250, 255, 256, 251), (253, 258, 254, 249), (251, 256, 257, 252), (249, 254, 255, 250), (258, 263, 259, 254), (256, 257, 262, 261), (254, 259, 260, 255), (257, 262, 263, 258), (255, 260, 261, 256), (259, 264, 265, 260), (262, 267, 268, 263), (260, 265, 266, 261), (263, 268, 264, 259), (261, 262, 267, 266), (265, 270, 271, 266), (268, 273, 269, 264), (266, 267, 272, 271), (264, 269, 270, 265), (267, 272, 273, 268), (271, 276, 277, 272), (269, 274, 275, 270), (272, 277, 278, 273), (270, 275, 276, 271), (273, 278, 274, 269), (277, 282, 283, 278), (275, 280, 281, 276), (278, 283, 279, 274), (276, 281, 282, 277), (274, 279, 280, 275), (283, 288, 284, 279), (281, 286, 287, 282), (279, 284, 285, 280), (282, 287, 288, 283), (280, 285, 286, 281), (287, 292, 293, 288), (285, 290, 291, 286), (288, 293, 289, 284), (286, 291, 292, 287), (284, 289, 290, 285), (272, 271, 296, 297), (270, 269, 294, 295), (273, 272, 297, 298), (271, 270, 295, 296), (269, 273, 298, 294), (298, 297, 302, 303), (296, 295, 300, 301), (294, 298, 303, 299), (297, 296, 301, 302), (295, 294, 299, 300), (260, 259, 304, 305), (263, 262, 307, 308), (261, 260, 305, 306), (259, 263, 308, 304), (262, 261, 306, 307), (308, 307, 312, 313), (306, 305, 310, 311), (304, 308, 313, 309), (307, 306, 311, 312), (305, 304, 309, 310), (315, 314, 319, 320), (318, 317, 322, 323), (316, 315, 320, 321), (314, 318, 323, 319), (317, 316, 321, 322), (319, 323, 328, 324), (322, 321, 326, 327), (320, 319, 324, 325), (323, 322, 327, 328), (321, 320, 325, 326), (328, 327, 332, 333), (326, 325, 330, 331), (324, 328, 333, 329), (327, 326, 331, 332), (325, 324, 329, 330), (338, 337, 342, 343), (336, 335, 340, 341), (334, 338, 343, 339), (337, 336, 341, 342), (335, 334, 339, 340), (339, 343, 348, 344), (342, 341, 346, 347), (340, 339, 344, 345), (343, 342, 347, 348), (341, 340, 345, 346), (244, 248, 353, 349), (247, 246, 351, 352), (245, 244, 349, 350), (248, 247, 352, 353), (246, 245, 350, 351), (349, 353, 358, 354), (352, 351, 356, 357), (350, 349, 354, 355), (353, 352, 357, 358), (351, 350, 355, 356), (358, 357, 362, 363), (356, 355, 360, 361), (354, 358, 363, 359), (357, 356, 361, 362), (355, 354, 359, 360), (359, 363, 368, 364), (362, 361, 366, 367), (360, 359, 364, 365), (363, 362, 367, 368), (361, 360, 365, 366), (368, 367, 372, 373), (366, 365, 370, 371), (364, 368, 373, 369), (367, 366, 371, 372), (365, 364, 369, 370), (375, 374, 379, 380), (378, 377, 382, 383), (376, 375, 380, 381), (374, 378, 383, 379), (377, 376, 381, 382), (379, 383, 388, 384), (382, 381, 386, 387), (380, 379, 384, 385), (383, 382, 387, 388), (381, 380, 385, 386), (389, 393, 398, 394), (392, 391, 396, 397), (390, 389, 394, 395), (393, 392, 397, 398), (391, 390, 395, 396), (398, 397, 402, 403), (396, 395, 400, 401), (394, 398, 403, 399), (397, 396, 401, 402), (395, 394, 399, 400), (399, 403, 408, 404), (402, 401, 406, 407), (400, 399, 404, 405), (403, 402, 407, 408), (401, 400, 405, 406), (409, 413, 418, 414), (412, 411, 416, 417), (410, 409, 414, 415), (413, 412, 417, 418), (411, 410, 415, 416), (416, 415, 420, 421), (414, 418, 423, 419), (417, 416, 421, 422), (415, 414, 419, 420), (418, 417, 422, 423), (422, 421, 426, 427), (420, 419, 424, 425), (423, 422, 427, 428), (421, 420, 425, 426), (419, 423, 428, 424), (428, 427, 432, 433), (426, 425, 430, 431), (424, 428, 433, 429), (427, 426, 431, 432), (425, 424, 429, 430), (429, 433, 438, 434), (432, 431, 436, 437), (430, 429, 434, 435), (433, 432, 437, 438), (431, 430, 435, 436), (438, 437, 442, 443), (436, 435, 440, 441), (434, 438, 443, 439), (437, 436, 441, 442), (435, 434, 439, 440), (433, 448, 444, 429), (431, 446, 447, 432), (429, 444, 445, 430), (432, 447, 448, 433), (430, 445, 446, 431), (447, 452, 453, 448), (445, 450, 451, 446), (448, 444, 449, 453), (446, 451, 452, 447), (444, 449, 450, 445), (427, 457, 458, 428), (425, 455, 456, 426), (428, 424, 454, 458), (426, 456, 457, 427), (424, 425, 455, 454), (457, 462, 463, 458), (455, 460, 461, 456), (458, 463, 459, 454), (456, 461, 462, 457), (454, 459, 460, 455), (463, 468, 464, 459), (461, 466, 467, 462), (459, 464, 465, 460), (462, 467, 468, 463), (460, 465, 466, 461), (421, 471, 472, 422), (419, 420, 470, 469), (422, 472, 473, 423), (420, 470, 471, 421), (423, 419, 469, 473), (470, 475, 476, 471), (473, 478, 474, 469), (471, 476, 477, 472), (469, 474, 475, 470), (472, 477, 478, 473), (476, 481, 482, 477), (474, 479, 480, 475), (477, 482, 483, 478), (475, 480, 481, 476), (478, 483, 479, 474), (484, 488, 493, 489), (487, 486, 491, 492), (485, 484, 489, 490), (488, 487, 492, 493), (486, 485, 490, 491), (489, 493, 498, 494), (492, 491, 496, 497), (490, 489, 494, 495), (493, 492, 497, 498), (491, 490, 495, 496), (493, 503, 499, 489), (491, 501, 502, 492), (489, 499, 500, 490), (492, 502, 503, 493), (490, 500, 501, 491), (500, 505, 506, 501), (503, 508, 504, 499), (501, 506, 507, 502), (499, 504, 505, 500), (502, 507, 508, 503), (513, 512, 517, 518), (511, 510, 515, 516), (509, 513, 518, 514), (512, 511, 516, 517), (510, 509, 514, 515), (518, 517, 522, 523), (516, 515, 520, 521), (514, 518, 523, 519), (517, 516, 521, 522), (515, 514, 519, 520), (450, 449, 453, 452, 451), (440, 439, 443, 442, 441), (105, 106, 107, 108, 104), (120, 119, 123, 122, 121), (180, 179, 183, 182, 181), (190, 189, 193, 192, 191), (210, 209, 213, 212, 211), (220, 219, 223, 222, 221), (235, 234, 238, 237, 236), (290, 289, 293, 292, 291), (300, 299, 303, 302, 301), (312, 311, 309, 313), (330, 329, 333, 332, 331), (345, 344, 348, 347, 346), (370, 369, 373, 372, 371), (385, 384, 388, 387, 386), (405, 404, 408, 407, 406), (465, 464, 468, 467, 466), (480, 479, 483, 482, 481), (495, 494, 498, 497, 496), (505, 504, 508, 507, 506), (520, 519, 523, 522, 521), (524, 529, 533, 528), (527, 532, 531, 526), (525, 530, 529, 524), (528, 533, 532, 527), (526, 531, 530, 525), (533, 538, 537, 532), (531, 536, 535, 530), (529, 534, 538, 533), (532, 537, 536, 531), (530, 535, 534, 529), (534, 539, 543, 538), (537, 542, 541, 536), (535, 540, 539, 534), (538, 543, 542, 537), (536, 541, 540, 535), (543, 548, 547, 542), (541, 546, 545, 540), (539, 544, 548, 543), (542, 547, 546, 541), (540, 545, 544, 539), (544, 549, 553, 548), (547, 552, 551, 546), (545, 550, 549, 544), (548, 553, 552, 547), (546, 551, 550, 545), (553, 558, 557, 552), (551, 556, 555, 550), (549, 554, 558, 553), (552, 557, 556, 551), (550, 555, 554, 549), (554, 559, 563, 558), (557, 562, 561, 556), (555, 560, 559, 554), (558, 563, 562, 557), (556, 561, 560, 555), (560, 565, 564, 559), (563, 568, 567, 562), (561, 566, 565, 560), (559, 564, 568, 563), (562, 567, 566, 561), (552, 553, 573, 572), (550, 551, 571, 570), (553, 549, 569, 573), (551, 552, 572, 571), (549, 550, 570, 569), (571, 572, 577, 576), (569, 570, 575, 574), (572, 573, 578, 577), (570, 571, 576, 575), (573, 578, 574, 569), (542, 543, 583, 582), (540, 541, 581, 580), (543, 539, 579, 583), (541, 542, 582, 581), (539, 540, 580, 579), (583, 579, 584, 588), (581, 582, 587, 586), (579, 580, 585, 584), (582, 583, 588, 587), (580, 581, 586, 585), (587, 588, 593, 592), (585, 586, 591, 590), (588, 584, 589, 593), (586, 587, 592, 591), (584, 585, 590, 589), (593, 589, 594, 598), (591, 592, 597, 596), (589, 590, 595, 594), (592, 593, 598, 597), (590, 591, 596, 595), (579, 599, 603, 583), (582, 602, 601, 581), (580, 600, 599, 579), (583, 603, 602, 582), (581, 601, 600, 580), (599, 604, 608, 603), (602, 607, 606, 601), (600, 605, 604, 599), (603, 608, 607, 602), (601, 606, 605, 600), (609, 614, 618, 613), (612, 617, 616, 611), (610, 615, 614, 609), (613, 618, 617, 612), (611, 616, 615, 610), (618, 623, 622, 617), (616, 621, 620, 615), (614, 619, 623, 618), (617, 622, 621, 616), (615, 620, 619, 614), (624, 629, 633, 628), (627, 632, 631, 626), (625, 630, 629, 624), (628, 633, 632, 627), (626, 631, 630, 625), (631, 636, 635, 630), (629, 634, 638, 633), (632, 637, 636, 631), (630, 635, 634, 629), (633, 638, 637, 632), (637, 642, 641, 636), (635, 640, 639, 634), (638, 643, 642, 637), (636, 641, 640, 635), (634, 639, 643, 638), (643, 648, 647, 642), (641, 646, 645, 640), (639, 644, 648, 643), (642, 647, 646, 641), (640, 645, 644, 639), (644, 649, 653, 648), (647, 652, 651, 646), (645, 650, 649, 644), (648, 653, 652, 647), (646, 651, 650, 645), (653, 658, 657, 652), (651, 656, 655, 650), (649, 654, 658, 653), (652, 657, 656, 651), (650, 655, 654, 649), (648, 644, 659, 663), (646, 647, 662, 661), (644, 645, 660, 659), (647, 648, 663, 662), (645, 646, 661, 660), (662, 663, 668, 667), (660, 661, 666, 665), (663, 659, 664, 668), (661, 662, 667, 666), (659, 660, 665, 664), (642, 643, 673, 672), (640, 641, 671, 670), (643, 673, 669, 639), (641, 642, 672, 671), (639, 669, 670, 640), (672, 673, 678, 677), (670, 671, 676, 675), (673, 669, 674, 678), (671, 672, 677, 676), (669, 670, 675, 674), (678, 674, 679, 683), (676, 677, 682, 681), (674, 675, 680, 679), (677, 678, 683, 682), (675, 676, 681, 680), (636, 637, 687, 686), (634, 684, 685, 635), (637, 638, 688, 687), (635, 636, 686, 685), (638, 688, 684, 634), (685, 686, 691, 690), (688, 684, 689, 693), (686, 687, 692, 691), (684, 685, 690, 689), (687, 688, 693, 692), (691, 692, 697, 696), (689, 690, 695, 694), (692, 697, 698, 693), (690, 691, 696, 695), (693, 689, 694, 698), (699, 704, 708, 703), (702, 707, 706, 701), (700, 705, 704, 699), (703, 708, 707, 702), (701, 706, 705, 700), (704, 709, 713, 708), (707, 712, 711, 706), (705, 710, 709, 704), (708, 713, 712, 707), (706, 711, 710, 705), (708, 704, 714, 718), (706, 707, 717, 716), (704, 705, 715, 714), (707, 708, 718, 717), (705, 706, 716, 715), (715, 716, 721, 720), (718, 714, 719, 723), (716, 717, 722, 721), (714, 715, 720, 719), (717, 718, 723, 722), (728, 733, 732, 727), (726, 731, 730, 725), (724, 729, 733, 728), (727, 732, 731, 726), (725, 730, 729, 724), (733, 738, 737, 732), (731, 736, 735, 730), (729, 734, 738, 733), (732, 737, 736, 731), (730, 735, 734, 729), (665, 666, 667, 668, 664), (655, 656, 657, 658, 654), (565, 566, 567, 568, 564), (575, 576, 577, 578, 574), (595, 596, 597, 598, 594), (605, 606, 607, 608, 604), (620, 621, 622, 623, 619), (680, 681, 682, 683, 679), (695, 696, 697, 698, 694), (710, 711, 712, 713, 709), (720, 721, 722, 723, 719), (735, 736, 737, 738, 734), (528, 743, 739, 524), (526, 741, 742, 527), (524, 739, 740, 525), (527, 742, 743, 528), (525, 526, 741, 740), (740, 741, 746, 745), (743, 748, 744, 739), (741, 746, 747, 742), (739, 740, 745, 744), (742, 747, 748, 743), (753, 758, 754, 749), (751, 756, 757, 752), (749, 754, 755, 750), (752, 757, 758, 753), (750, 755, 756, 751), (754, 759, 760, 755), (757, 762, 763, 758), (755, 760, 761, 756), (758, 763, 759, 754), (756, 761, 762, 757), (760, 765, 766, 761), (763, 768, 764, 759), (761, 766, 767, 762), (759, 764, 765, 760), (762, 767, 768, 763), (766, 771, 772, 767), (764, 769, 770, 765), (767, 772, 773, 768), (765, 770, 771, 766), (768, 773, 769, 764), (772, 777, 778, 773), (770, 775, 776, 771), (773, 778, 774, 769), (771, 776, 777, 772), (769, 774, 775, 770), (778, 783, 779, 774), (776, 781, 782, 777), (774, 779, 780, 775), (777, 782, 783, 778), (775, 780, 781, 776), (782, 787, 788, 783), (780, 785, 786, 781), (783, 788, 784, 779), (781, 786, 787, 782), (779, 784, 785, 780), (767, 766, 791, 792), (765, 764, 789, 790), (768, 767, 792, 793), (766, 765, 790, 791), (764, 768, 793, 789), (793, 792, 797, 798), (791, 790, 795, 796), (789, 793, 798, 794), (792, 791, 796, 797), (790, 789, 794, 795), (755, 754, 799, 800), (758, 757, 802, 803), (756, 755, 800, 801), (754, 758, 803, 799), (757, 756, 801, 802), (803, 802, 807, 808), (801, 800, 805, 806), (799, 803, 808, 804), (802, 801, 806, 807), (800, 799, 804, 805), (785, 784, 788, 787, 786), (795, 794, 798, 797, 796), (807, 806, 804, 808), (812, 817, 818, 813), (810, 815, 816, 811), (813, 818, 814, 809), (811, 816, 817, 812), (809, 814, 815, 810), (818, 823, 819, 814), (816, 821, 822, 817), (814, 819, 820, 815), (817, 822, 823, 818), (815, 820, 821, 816), (819, 824, 825, 820), (822, 827, 828, 823), (820, 825, 826, 821), (823, 828, 824, 819), (821, 822, 827, 826), (825, 830, 831, 826), (828, 833, 829, 824), (826, 827, 832, 831), (824, 829, 830, 825), (827, 832, 833, 828), (831, 836, 837, 832), (829, 834, 835, 830), (832, 837, 838, 833), (830, 835, 836, 831), (833, 838, 834, 829), (837, 842, 843, 838), (835, 840, 841, 836), (838, 843, 839, 834), (836, 841, 842, 837), (834, 839, 840, 835), (843, 848, 844, 839), (841, 846, 847, 842), (839, 844, 845, 840), (842, 847, 848, 843), (840, 845, 846, 841), (847, 852, 853, 848), (845, 850, 851, 846), (848, 853, 849, 844), (846, 851, 852, 847), (844, 849, 850, 845), (832, 831, 856, 857), (830, 829, 854, 855), (833, 832, 857, 858), (831, 830, 855, 856), (829, 833, 858, 854), (858, 857, 862, 863), (856, 855, 860, 861), (854, 858, 863, 859), (857, 856, 861, 862), (855, 854, 859, 860), (820, 819, 864, 865), (823, 822, 867, 868), (821, 820, 865, 866), (819, 823, 868, 864), (822, 821, 866, 867), (868, 867, 872, 873), (866, 865, 870, 871), (864, 868, 873, 869), (867, 866, 871, 872), (865, 864, 869, 870), (875, 874, 879, 880), (878, 877, 882, 883), (876, 875, 880, 881), (874, 878, 883, 879), (877, 876, 881, 882), (879, 883, 888, 884), (882, 881, 886, 887), (880, 879, 884, 885), (883, 882, 887, 888), (881, 880, 885, 886), (888, 887, 892, 893), (886, 885, 890, 891), (884, 888, 893, 889), (887, 886, 891, 892), (885, 884, 889, 890), (898, 897, 902, 903), (896, 895, 900, 901), (894, 898, 903, 899), (897, 896, 901, 902), (895, 894, 899, 900), (899, 903, 908, 904), (902, 901, 906, 907), (900, 899, 904, 905), (903, 902, 907, 908), (901, 900, 905, 906), (850, 849, 853, 852, 851), (860, 859, 863, 862, 861), (872, 871, 869, 873), (890, 889, 893, 892, 891), (811, 812, 912, 911), (809, 810, 910, 909), (812, 813, 913, 912), (810, 811, 911, 910), (813, 809, 909, 913), (916, 915, 920, 921), (914, 918, 923, 919), (917, 916, 921, 922), (915, 914, 919, 920), (918, 917, 922, 923), (922, 921, 926, 927), (920, 919, 924, 925), (923, 922, 927, 928), (921, 920, 925, 926), (919, 923, 928, 924), (928, 927, 932, 933), (926, 925, 930, 931), (924, 928, 933, 929), (927, 926, 931, 932), (925, 924, 929, 930), (929, 933, 938, 934), (932, 931, 936, 937), (930, 929, 934, 935), (933, 932, 937, 938), (931, 930, 935, 936), (936, 935, 940, 941), (934, 938, 942, 939), (935, 934, 939, 940), (933, 947, 943, 929), (931, 945, 946, 932), (929, 930, 944, 943), (932, 946, 947, 933), (930, 931, 945, 944), (946, 951, 952, 947), (944, 945, 950, 949), (947, 952, 948, 943), (945, 950, 951, 946), (943, 944, 949, 948), (927, 956, 957, 928), (925, 954, 955, 926), (928, 924, 953, 957), (926, 955, 956, 927), (924, 925, 954, 953), (956, 961, 962, 957), (954, 959, 960, 955), (957, 962, 958, 953), (955, 960, 961, 956), (953, 958, 959, 954), (962, 967, 963, 958), (960, 965, 966, 961), (958, 963, 964, 959), (961, 966, 967, 962), (959, 964, 965, 960), (921, 970, 971, 922), (919, 920, 969, 968), (922, 971, 972, 923), (920, 969, 970, 921), (923, 919, 968, 972), (969, 974, 975, 970), (972, 977, 973, 968), (970, 975, 976, 971), (968, 973, 974, 969), (971, 976, 977, 972), (975, 980, 981, 976), (973, 978, 979, 974), (976, 981, 982, 977), (974, 979, 980, 975), (977, 982, 978, 973), (983, 987, 992, 988), (986, 985, 990, 991), (984, 983, 988, 989), (987, 986, 991, 992), (985, 984, 989, 990), (988, 992, 997, 993), (991, 990, 995, 996), (989, 988, 993, 994), (992, 991, 996, 997), (990, 989, 994, 995), (992, 1002, 998, 988), (990, 1000, 1001, 991), (988, 998, 999, 989), (991, 1001, 1002, 992), (989, 999, 1000, 990), (999, 1004, 1005, 1000), (1002, 1007, 1003, 998), (1000, 1005, 1006, 1001), (998, 1003, 1004, 999), (1001, 1006, 1007, 1002), (1012, 1011, 1016, 1017), (1010, 1009, 1014, 1015), (1008, 1012, 1017, 1013), (1011, 1010, 1015, 1016), (1009, 1008, 1013, 1014), (1017, 1016, 1021, 1022), (1015, 1014, 1019, 1020), (1013, 1017, 1022, 1018), (1016, 1015, 1020, 1021), (1014, 1013, 1018, 1019), (949, 948, 952, 951, 950), (964, 963, 967, 966, 965), (979, 978, 982, 981, 980), (994, 993, 997, 996, 995), (1004, 1003, 1007, 1006, 1005), (1019, 1018, 1022, 1021, 1020), (917, 918, 1027, 1026), (915, 916, 1025, 1024), (918, 914, 1023, 1027), (916, 917, 1026, 1025), (914, 915, 1024, 1023), (1027, 1023, 1028, 1032), (1025, 1026, 1031, 1030), (1023, 1024, 1029, 1028), (1026, 1027, 1032, 1031), (1024, 1025, 1030, 1029), (1037, 1036, 1041, 1042), (1035, 1034, 1039, 1040), (1033, 1037, 1042, 1038), (1036, 1035, 1040, 1041), (1034, 1033, 1038, 1039), (1038, 1042, 1047, 1043), (1041, 1040, 1045, 1046), (1039, 1038, 1043, 1044), (1042, 1041, 1046, 1047), (1040, 1039, 1044, 1045), (1047, 1046, 1051, 1052), (1045, 1044, 1049, 1050), (1043, 1047, 1052, 1048), (1046, 1045, 1050, 1051), (1044, 1043, 1048, 1049), (1048, 1052, 1057, 1053), (1051, 1050, 1055, 1056), (1049, 1048, 1053, 1054), (1052, 1051, 1056, 1057), (1050, 1049, 1054, 1055), (1054, 1053, 1058, 1059), (1057, 1056, 1061, 1062), (1055, 1054, 1059, 1060), (1053, 1057, 1062, 1058), (1056, 1055, 1060, 1061), (1046, 1066, 1067, 1047), (1044, 1064, 1065, 1045), (1047, 1067, 1063, 1043), (1045, 1065, 1066, 1046), (1043, 1063, 1064, 1044), (1065, 1070, 1071, 1066), (1063, 1068, 1069, 1064), (1066, 1071, 1072, 1067), (1064, 1069, 1070, 1065), (1067, 1063, 1068, 1072), (1059, 1058, 1062, 1061, 1060), (1069, 1068, 1072, 1071, 1070), (1074, 1079, 1080, 1075), (1077, 1082, 1078, 1073), (1075, 1076, 1081, 1080), (1073, 1078, 1079, 1074), (1076, 1081, 1082, 1077), (1080, 1085, 1086, 1081), (1078, 1083, 1084, 1079), (1081, 1086, 1087, 1082), (1079, 1084, 1085, 1080), (1082, 1087, 1083, 1078), (1086, 1091, 1092, 1087), (1084, 1089, 1090, 1085), (1087, 1092, 1088, 1083), (1085, 1090, 1091, 1086), (1083, 1088, 1089, 1084), (1092, 1097, 1093, 1088), (1090, 1095, 1096, 1091), (1088, 1093, 1094, 1089), (1091, 1096, 1097, 1092), (1089, 1094, 1095, 1090), (1096, 1101, 1102, 1097), (1094, 1099, 1100, 1095), (1097, 1102, 1098, 1093), (1095, 1100, 1101, 1096), (1093, 1098, 1099, 1094), (1081, 1080, 1105, 1106), (1079, 1078, 1103, 1104), (1082, 1081, 1106, 1107), (1080, 1079, 1104, 1105), (1078, 1082, 1107, 1103), (1107, 1106, 1111, 1112), (1105, 1104, 1109, 1110), (1103, 1107, 1112, 1108), (1106, 1105, 1110, 1111), (1104, 1103, 1108, 1109), (1099, 1098, 1102, 1101, 1100), (1109, 1108, 1112, 1111, 1110), (1076, 1077, 1117, 1116), (1074, 1075, 1115, 1114), (1077, 1073, 1113, 1117), (1076, 1075, 1115, 1116), (1073, 1074, 1114, 1113), (1118, 1123, 1124, 1119), (1121, 1126, 1127, 1122), (1119, 1124, 1125, 1120), (1122, 1127, 1123, 1118), (1120, 1125, 1126, 1121), (1124, 1129, 1130, 1125), (1127, 1132, 1128, 1123), (1125, 1130, 1131, 1126), (1123, 1128, 1129, 1124), (1126, 1131, 1132, 1127), (1130, 1135, 1136, 1131), (1128, 1133, 1134, 1129), (1131, 1136, 1137, 1132), (1129, 1134, 1135, 1130), (1132, 1137, 1133, 1128), (1136, 1141, 1142, 1137), (1134, 1139, 1140, 1135), (1137, 1142, 1138, 1133), (1135, 1140, 1141, 1136), (1133, 1138, 1139, 1134), (1142, 1147, 1143, 1138), (1140, 1145, 1146, 1141), (1138, 1143, 1144, 1139), (1141, 1146, 1147, 1142), (1139, 1144, 1145, 1140), (1146, 1151, 1152, 1147), (1144, 1149, 1150, 1145), (1147, 1152, 1148, 1143), (1145, 1150, 1151, 1146), (1143, 1148, 1149, 1144), (1131, 1130, 1155, 1156), (1129, 1128, 1153, 1154), (1132, 1131, 1156, 1157), (1130, 1129, 1154, 1155), (1128, 1132, 1157, 1153), (1157, 1156, 1161, 1162), (1155, 1154, 1159, 1160), (1153, 1157, 1162, 1158), (1156, 1155, 1160, 1161), (1154, 1153, 1158, 1159), (1149, 1148, 1152, 1151, 1150), (1159, 1158, 1162, 1161, 1160), (1122, 1118, 1163, 1167), (1120, 1121, 1166, 1165), (1118, 1119, 1164, 1163), (1121, 1122, 1167, 1166), (1119, 1120, 1165, 1164), (937, 1168, 942, 938), (937, 936, 941, 1168), (940, 939, 942, 1168, 941), (1172, 1171, 1176, 1177), (1170, 1169, 1174, 1175), (1173, 1172, 1177, 1178), (1171, 1170, 1175, 1176), (1169, 1173, 1178, 1174), (1178, 1177, 1182, 1183), (1176, 1175, 1180, 1181), (1174, 1178, 1183, 1179), (1177, 1176, 1181, 1182), (1175, 1174, 1179, 1180), (1179, 1183, 1188, 1184), (1182, 1181, 1186, 1187), (1180, 1179, 1184, 1185), (1183, 1182, 1187, 1188), (1181, 1180, 1185, 1186), (1186, 1185, 1190, 1191), (1184, 1188, 1192, 1189), (1185, 1184, 1189, 1190), (1183, 1197, 1193, 1179), (1181, 1195, 1196, 1182), (1179, 1193, 1194, 1180), (1182, 1196, 1197, 1183), (1180, 1194, 1195, 1181), (1196, 1201, 1202, 1197), (1194, 1199, 1200, 1195), (1197, 1202, 1198, 1193), (1195, 1200, 1201, 1196), (1193, 1198, 1199, 1194), (1177, 1206, 1207, 1178), (1175, 1204, 1205, 1176), (1178, 1207, 1203, 1174), (1176, 1205, 1206, 1177), (1174, 1203, 1204, 1175), (1206, 1211, 1212, 1207), (1204, 1209, 1210, 1205), (1207, 1212, 1208, 1203), (1205, 1210, 1211, 1206), (1203, 1208, 1209, 1204), (1212, 1217, 1213, 1208), (1210, 1215, 1216, 1211), (1208, 1213, 1214, 1209), (1211, 1216, 1217, 1212), (1209, 1214, 1215, 1210), (1199, 1198, 1202, 1201, 1200), (1214, 1213, 1217, 1216, 1215), (1187, 1218, 1192, 1188), (1187, 1186, 1191, 1218), (1190, 1189, 1192, 1218, 1191), (1172, 1173, 1223, 1222), (1170, 1171, 1221, 1220), (1169, 1219, 1223, 1173), (1171, 1172, 1222, 1221), (1170, 1220, 1219, 1169), (1224, 1228, 1233, 1229), (1227, 1226, 1231, 1232), (1225, 1224, 1229, 1230), (1228, 1227, 1232, 1233), (1226, 1225, 1230, 1231), (1233, 1232, 1237, 1238), (1231, 1230, 1235, 1236), (1229, 1233, 1238, 1234), (1232, 1231, 1236, 1237), (1230, 1229, 1234, 1235), (1234, 1238, 1243, 1239), (1237, 1236, 1241, 1242), (1235, 1234, 1239, 1240), (1238, 1237, 1242, 1243), (1236, 1235, 1240, 1241), (1240, 1239, 1244, 1245), (1243, 1242, 1247, 1248), (1241, 1240, 1245, 1246), (1239, 1243, 1248, 1244), (1242, 1241, 1246, 1247), (1232, 1252, 1253, 1233), (1230, 1250, 1251, 1231), (1233, 1253, 1249, 1229), (1231, 1251, 1252, 1232), (1229, 1249, 1250, 1230), (1251, 1256, 1257, 1252), (1249, 1254, 1255, 1250), (1252, 1257, 1258, 1253), (1250, 1255, 1256, 1251), (1253, 1249, 1254, 1258), (1245, 1244, 1248, 1247, 1246), (1255, 1254, 1258, 1257, 1256), (1261, 1266, 1265, 1260), (1259, 1264, 1268, 1263), (1262, 1267, 1266, 1261), (1260, 1265, 1264, 1259), (1263, 1268, 1267, 1262), (1267, 1272, 1271, 1266), (1265, 1270, 1269, 1264), (1268, 1273, 1272, 1267), (1266, 1271, 1270, 1265), (1264, 1269, 1273, 1268), (1273, 1278, 1277, 1272), (1271, 1276, 1275, 1270), (1269, 1274, 1278, 1273), (1272, 1277, 1276, 1271), (1270, 1275, 1274, 1269), (1274, 1279, 1283, 1278), (1277, 1282, 1281, 1276), (1275, 1280, 1279, 1274), (1278, 1283, 1282, 1277), (1276, 1281, 1280, 1275), (1281, 1286, 1285, 1280), (1279, 1284, 1287, 1283), (1280, 1285, 1284, 1279), (1272, 1273, 1292, 1291), (1270, 1271, 1290, 1289), (1273, 1269, 1288, 1292), (1271, 1290, 1291, 1272), (1269, 1288, 1289, 1270), (1291, 1292, 1297, 1296), (1289, 1290, 1295, 1294), (1292, 1288, 1293, 1297), (1290, 1291, 1296, 1295), (1288, 1289, 1294, 1293), (1297, 1293, 1298, 1302), (1295, 1296, 1301, 1300), (1293, 1294, 1299, 1298), (1296, 1297, 1302, 1301), (1294, 1295, 1300, 1299), (1266, 1267, 1306, 1305), (1264, 1265, 1304, 1303), (1267, 1268, 1307, 1306), (1265, 1266, 1305, 1304), (1268, 1264, 1303, 1307), (1304, 1305, 1310, 1309), (1307, 1303, 1308, 1312), (1305, 1306, 1311, 1310), (1303, 1304, 1309, 1308), (1306, 1307, 1312, 1311), (1310, 1311, 1316, 1315), (1308, 1309, 1314, 1313), (1311, 1312, 1317, 1316), (1309, 1310, 1315, 1314), (1312, 1308, 1313, 1317), (1318, 1323, 1327, 1322), (1321, 1326, 1325, 1320), (1319, 1318, 1323, 1324), (1322, 1327, 1326, 1321), (1320, 1325, 1324, 1319), (1323, 1328, 1332, 1327), (1326, 1331, 1330, 1325), (1324, 1329, 1328, 1323), (1327, 1332, 1331, 1326), (1325, 1330, 1329, 1324), (1327, 1323, 1333, 1337), (1325, 1326, 1336, 1335), (1323, 1324, 1334, 1333), (1326, 1327, 1337, 1336), (1324, 1325, 1335, 1334), (1334, 1335, 1340, 1339), (1337, 1333, 1338, 1342), (1335, 1336, 1341, 1340), (1333, 1334, 1339, 1338), (1336, 1337, 1342, 1341), (1299, 1300, 1301, 1302, 1298), (1314, 1315, 1316, 1317, 1313), (1329, 1330, 1331, 1332, 1328), (1339, 1340, 1341, 1342, 1338), (1282, 1283, 1287, 1343), (1282, 1343, 1286, 1281), (1285, 1286, 1343, 1287, 1284)])
me_cube.materials.append(mat_material)
me_cube.use_remesh_preserve_volume = False
me_cube.use_remesh_preserve_attributes = False
me_cube.use_mirror_vertex_groups = False
me_cube.update()
me_circle = bpy.data.meshes.new('Circle')
me_circle.from_pydata([(-0.1777, 1.043, -0.5714), (-0.9639, 0.4716, -0.5714), (-0.6636, -0.4525, -0.5714), (0.3081, -0.4525, -0.5714), (0.6084, 0.4716, -0.5714), (-0.7614, 0.4564, -0.1532), (0.02473, 1.028, -0.1532), (-0.4611, -0.4677, -0.1532), (0.5106, -0.4677, -0.1532), (0.8109, 0.4564, -0.1532), (-0.353, -0.6097, -0.3818), (-0.2547, -0.3854, -0.5296), (-0.4691, -0.4323, -0.1898), (-0.3708, -0.208, -0.3376), (-5.732, -0.2917, -3.598), (-5.667, -0.3903, -3.705), (-5.613, -0.2657, -3.787), (-5.677, -0.1672, -3.681), (-12.96, -0.113, -8.15), (-12.9, -0.2008, -8.245), (-12.86, -0.08986, -8.318), (-12.91, -0.002058, -8.223), (-13.01, -0.1246, -8.067), (-12.9, -0.2997, -8.256), (-12.8, -0.07832, -8.402), (-12.92, 0.09684, -8.213), (-13.61, -0.1099, -8.442), (-13.5, -0.2851, -8.631), (-13.4, -0.06367, -8.777), (-13.52, 0.1115, -8.588), (-13.6, -0.09357, -8.465), (-13.54, -0.1812, -8.56), (-13.49, -0.07044, -8.633), (-13.55, 0.01717, -8.538), (-14.02, -0.06901, -8.534), (-13.98, -0.132, -8.602), (-13.94, -0.05239, -8.654), (-13.99, 0.01059, -8.586), (-14.33, -0.05756, -8.642), (-14.29, -0.1205, -8.71), (-14.25, -0.04093, -8.762), (-14.29, 0.02205, -8.694), (-14.56, -0.04929, -8.727), (-14.51, -0.1123, -8.795), (-14.48, -0.03266, -8.848), (-14.52, 0.03031, -8.78), (-14.78, -0.04374, -8.869), (-14.74, -0.1067, -8.937), (-14.71, -0.02711, -8.99), (-14.75, 0.03586, -8.922), (-15.01, -0.03808, -9.108), (-14.95, -0.106, -9.153), (-14.89, -0.03068, -9.187), (-14.95, 0.0372, -9.142), (-15.05, -0.01732, -9.331), (-14.98, -0.09161, -9.34), (-14.91, -0.02264, -9.341), (-14.98, 0.05165, -9.332), (-14.98, 0.003735, -9.539), (-14.93, -0.07664, -9.505), (-14.86, -0.01463, -9.462), (-14.92, 0.06575, -9.496), (-13.42, -0.06965, -8.747), (-13.48, 0.01796, -8.652), (-13.53, -0.09279, -8.579), (-13.47, -0.1804, -8.674), (-13.63, -0.02276, -9.149), (-13.67, 0.04021, -9.081), (-13.71, -0.03939, -9.029), (-13.67, -0.1024, -9.097), (-13.86, -0.001841, -9.38), (-13.9, 0.06113, -9.312), (-13.94, -0.01847, -9.26), (-13.9, -0.08144, -9.328), (-14.04, 0.01118, -9.55), (-14.08, 0.07415, -9.482), (-14.11, -0.00545, -9.429), (-14.07, -0.06842, -9.497), (-14.26, 0.01673, -9.692), (-14.31, 0.0797, -9.624), (-14.34, 9.944e-05, -9.571), (-14.3, -0.06287, -9.639), (-14.58, 0.02438, -9.794), (-14.59, 0.09107, -9.719), (-14.6, 0.01454, -9.653), (-14.59, -0.05215, -9.728), (-14.8, 0.009988, -9.734), (-14.77, 0.082, -9.667), (-14.75, 0.0105, -9.601), (-14.77, -0.06151, -9.668), (-14.96, -0.008834, -9.584), (-14.9, 0.0689, -9.549), (-14.84, 0.003607, -9.508), (-14.89, -0.07413, -9.543)], [], [(1, 0, 4, 3, 2), (5, 7, 8, 9, 6), (3, 4, 9, 8), (1, 2, 7, 5), (4, 0, 6, 9), (2, 3, 8, 7), (0, 1, 5, 6), (10, 11, 13, 12), (16, 20, 21, 17), (11, 16, 17, 13), (12, 14, 15, 10), (13, 17, 14, 12), (10, 15, 16, 11), (18, 21, 25, 22), (14, 18, 19, 15), (17, 21, 18, 14), (15, 19, 20, 16), (24, 23, 27, 28), (20, 19, 23, 24), (21, 20, 24, 25), (19, 18, 22, 23), (27, 26, 29, 28), (25, 24, 28, 29), (23, 22, 26, 27), (22, 25, 29, 26), (31, 32, 33, 30), (34, 37, 41, 38), (30, 33, 37, 34), (32, 31, 35, 36), (33, 32, 36, 37), (31, 30, 34, 35), (41, 40, 44, 45), (36, 35, 39, 40), (37, 36, 40, 41), (35, 34, 38, 39), (42, 45, 49, 46), (39, 38, 42, 43), (38, 41, 45, 42), (40, 39, 43, 44), (48, 47, 51, 52), (44, 43, 47, 48), (45, 44, 48, 49), (43, 42, 46, 47), (53, 52, 56, 57), (49, 48, 52, 53), (47, 46, 50, 51), (46, 49, 53, 50), (54, 57, 61, 58), (51, 50, 54, 55), (50, 53, 57, 54), (52, 51, 55, 56), (59, 58, 61, 60), (56, 55, 59, 60), (57, 56, 60, 61), (55, 54, 58, 59), (66, 69, 73, 70), (62, 65, 69, 66), (64, 63, 67, 68), (65, 64, 68, 69), (63, 62, 66, 67), (73, 72, 76, 77), (68, 67, 71, 72), (69, 68, 72, 73), (67, 66, 70, 71), (74, 77, 81, 78), (71, 70, 74, 75), (70, 73, 77, 74), (72, 71, 75, 76), (80, 79, 83, 84), (76, 75, 79, 80), (77, 76, 80, 81), (75, 74, 78, 79), (85, 84, 88, 89), (81, 80, 84, 85), (79, 78, 82, 83), (78, 81, 85, 82), (86, 89, 93, 90), (83, 82, 86, 87), (82, 85, 89, 86), (84, 83, 87, 88), (91, 90, 93, 92), (88, 87, 91, 92), (89, 88, 92, 93), (87, 86, 90, 91), (60, 59, 93, 92), (59, 58, 90, 93), (92, 91, 61, 60), (91, 90, 58, 61)])
me_circle.use_remesh_preserve_volume = False
me_circle.use_remesh_preserve_attributes = False
me_circle.use_mirror_vertex_groups = False
me_circle.update()
me_circle_003 = bpy.data.meshes.new('Circle.003')
me_circle_003.from_pydata([(-0.1777, 1.043, -0.5714), (-0.9639, 0.4716, -0.5714), (-0.6636, -0.4525, -0.5714), (0.3081, -0.4525, -0.5714), (0.6084, 0.4716, -0.5714), (-0.7614, 0.4564, -0.1532), (0.02473, 1.028, -0.1532), (-0.4611, -0.4677, -0.1532), (0.5106, -0.4677, -0.1532), (0.8109, 0.4564, -0.1532), (-0.353, -0.6097, -0.3818), (-0.2547, -0.3854, -0.5296), (-0.4691, -0.4323, -0.1898), (-0.3708, -0.208, -0.3376), (-1.889, -0.3714, -1.318), (-1.846, -0.2736, -1.382), (-1.932, -0.4692, -1.253), (-1.939, -0.2941, -1.234), (-1.838, -0.4488, -1.402), (-1.896, -0.1962, -1.299), (-1.795, -0.351, -1.466), (-1.881, -0.5466, -1.337), (-1.982, -0.3919, -1.17), (-1.948, -0.2342, -1.29), (-1.927, -0.2668, -1.325), (-1.909, -0.2256, -1.352), (-1.93, -0.193, -1.317), (-2.096, -0.2306, -1.383), (-2.075, -0.2632, -1.418), (-2.057, -0.222, -1.445), (-2.078, -0.1894, -1.41), (-2.162, -0.2507, -1.424), (-2.138, -0.2878, -1.452), (-2.143, -0.2586, -1.495), (-2.168, -0.2216, -1.467), (-2.257, -0.2331, -1.449), (-2.235, -0.2667, -1.484), (-2.221, -0.2264, -1.514), (-2.243, -0.1928, -1.48), (-1.886, -0.4208, -1.323), (-1.864, -0.4546, -1.36), (-1.905, -0.4635, -1.295), (-1.883, -0.4973, -1.332), (-1.95, -0.4243, -1.363), (-1.941, -0.4537, -1.408), (-1.987, -0.4605, -1.347), (-1.978, -0.4899, -1.392), (-2.036, -0.3639, -1.425), (-2.029, -0.3999, -1.466), (-2.048, -0.4044, -1.391), (-2.041, -0.4405, -1.431), (-2.142, -0.3556, -1.449), (-2.104, -0.3854, -1.474), (-2.164, -0.401, -1.429), (-2.126, -0.4309, -1.454), (-2.175, -0.3728, -1.5), (-2.15, -0.3923, -1.516), (-2.19, -0.4026, -1.487), (-2.164, -0.4221, -1.503), (-1.841, -0.3559, -1.387), (-1.815, -0.3958, -1.43), (-1.819, -0.3054, -1.42), (-1.792, -0.3453, -1.463), (-1.901, -0.3519, -1.447), (-1.886, -0.3748, -1.472), (-1.888, -0.3229, -1.467), (-1.873, -0.3458, -1.491), (-1.993, -0.356, -1.512), (-1.983, -0.3684, -1.545), (-2.004, -0.3242, -1.527), (-1.993, -0.3365, -1.56), (-2.075, -0.384, -1.541), (-2.07, -0.3888, -1.554), (-2.079, -0.3716, -1.547), (-2.075, -0.3764, -1.56), (-2.124, -0.4029, -1.55), (-2.117, -0.408, -1.562), (-2.121, -0.3894, -1.554), (-2.114, -0.3945, -1.566), (-1.991, -0.32, -1.27), (-1.956, -0.3733, -1.328), (-1.985, -0.4407, -1.284), (-2.02, -0.3874, -1.226), (-2.07, -0.3216, -1.332), (-2.004, -0.3724, -1.352), (-2.038, -0.4359, -1.305), (-2.105, -0.3851, -1.285), (-2.102, -0.3755, -1.389), (-2.068, -0.4013, -1.399), (-2.086, -0.4337, -1.376), (-2.119, -0.4078, -1.365), (-2.131, -0.4512, -1.445), (-2.114, -0.4681, -1.442), (-2.13, -0.4817, -1.429), (-2.147, -0.4648, -1.432), (-1.926, -0.3789, -1.398), (-1.904, -0.4119, -1.434), (-1.905, -0.3723, -1.427), (-1.894, -0.3893, -1.446), (-1.993, -0.3737, -1.443), (-1.962, -0.4052, -1.473), (-1.977, -0.3681, -1.476), (-1.962, -0.3844, -1.491), (-2.047, -0.3984, -1.473), (-2.027, -0.4312, -1.509), (-2.027, -0.3918, -1.502), (-2.016, -0.4087, -1.521), (-2.078, -0.3945, -1.494), (-2.057, -0.4273, -1.53), (-2.057, -0.3879, -1.523), (-2.047, -0.4048, -1.542)], [], [(1, 0, 4, 3, 2), (5, 7, 8, 9, 6), (3, 4, 9, 8), (1, 2, 7, 5), (4, 0, 6, 9), (2, 3, 8, 7), (0, 1, 5, 6), (10, 11, 13, 12), (16, 22, 82, 81), (14, 18, 40, 39), (14, 15, 61, 59), (15, 14, 24, 25), (10, 21, 18, 20, 11), (13, 19, 17, 22, 12), (12, 22, 16, 21, 10), (11, 20, 15, 19, 13), (23, 26, 30, 27), (19, 15, 25, 26), (14, 17, 23, 24), (17, 19, 26, 23), (30, 29, 33, 34), (24, 23, 27, 28), (26, 25, 29, 30), (25, 24, 28, 29), (31, 34, 38, 35), (29, 28, 32, 33), (27, 30, 34, 31), (28, 27, 31, 32), (36, 35, 38, 37), (32, 31, 35, 36), (34, 33, 37, 38), (33, 32, 36, 37), (42, 41, 45, 46), (21, 16, 41, 42), (16, 14, 39, 41), (18, 21, 42, 40), (44, 46, 50, 48), (41, 39, 43, 45), (40, 42, 46, 44), (39, 40, 44, 43), (50, 49, 53, 54), (43, 44, 48, 47), (46, 45, 49, 50), (45, 43, 47, 49), (53, 51, 55, 57), (49, 47, 51, 53), (48, 50, 54, 52), (47, 48, 52, 51), (58, 57, 55, 56), (52, 54, 58, 56), (51, 52, 56, 55), (54, 53, 57, 58), (62, 60, 64, 66), (14, 59, 97, 95), (20, 18, 60, 62), (15, 20, 62, 61), (65, 66, 70, 69), (59, 61, 65, 63), (61, 62, 66, 65), (60, 59, 63, 64), (69, 70, 74, 73), (64, 63, 67, 68), (66, 64, 68, 70), (63, 65, 69, 67), (74, 72, 76, 78), (68, 67, 71, 72), (70, 68, 72, 74), (67, 69, 73, 71), (76, 75, 77, 78), (71, 73, 77, 75), (73, 74, 78, 77), (72, 71, 75, 76), (79, 80, 84, 83), (14, 16, 81, 80), (17, 14, 80, 79), (22, 17, 79, 82), (86, 83, 87, 90), (82, 79, 83, 86), (80, 81, 85, 84), (81, 82, 86, 85), (89, 90, 94, 93), (84, 85, 89, 88), (85, 86, 90, 89), (83, 84, 88, 87), (93, 94, 91, 92), (87, 88, 92, 91), (90, 87, 91, 94), (88, 89, 93, 92), (97, 98, 102, 101), (18, 14, 95, 96), (60, 18, 96, 98), (59, 60, 98, 97), (99, 101, 105, 103), (95, 97, 101, 99), (96, 95, 99, 100), (98, 96, 100, 102), (106, 104, 108, 110), (100, 99, 103, 104), (102, 100, 104, 106), (101, 102, 106, 105), (108, 107, 109, 110), (105, 106, 110, 109), (103, 105, 109, 107), (104, 103, 107, 108)])
me_circle_003.use_remesh_preserve_volume = False
me_circle_003.use_remesh_preserve_attributes = False
me_circle_003.use_mirror_vertex_groups = False
me_circle_003.update()

# ---- objects
ob_empty = bpy.data.objects.new('Empty', None)
ob_cube = bpy.data.objects.new('Cube', me_cube)
ob_lamp = bpy.data.objects.new('Lamp', light_lamp)
ob_camera = bpy.data.objects.new('Camera', cam_camera)
ob_circle = bpy.data.objects.new('Circle', me_circle)
ob_circle_001 = bpy.data.objects.new('Circle.001', me_circle_003)

# ---- transforms, parenting, visibility, modifiers, constraints
ob_empty.location = (1.122, -0.3931, 0.7675)
ob_empty.rotation_euler = (-0.3491, 1.571, 0.0)
ob_empty.empty_display_type = 'IMAGE'
ob_empty.empty_image_offset = (0.0, 0.0)
ob_empty.lineart.crease_threshold = 0.0
ob_cube.location = (0.0, 0.0, 0.0)
ob_cube.lock_rotations_4d = False
ob_cube.empty_display_type = 'ARROWS'
ob_cube.lineart.crease_threshold = 0.0
ob_lamp.location = (4.076, 1.005, 5.904)
ob_lamp.rotation_euler = (0.6503, 0.05522, 1.866)
ob_lamp.lock_rotations_4d = False
ob_lamp.empty_display_type = 'ARROWS'
ob_lamp.color = (0.0, 0.0, 0.0, 0.0)
ob_lamp.lineart.crease_threshold = 0.0
ob_camera.location = (7.481, -6.508, 5.344)
ob_camera.rotation_euler = (1.109, 0.01082, 0.8149)
ob_camera.lock_rotations_4d = False
ob_camera.empty_display_type = 'ARROWS'
ob_camera.color = (0.0, 0.0, 0.0, 0.0)
ob_camera.display_type = 'WIRE'
ob_camera.lineart.crease_threshold = 0.0
ob_circle.location = (-1.844, -0.0479, 5.086)
ob_circle.rotation_euler = (-0.03902, -1.01, 0.1003)
ob_circle.scale = (0.2258, 0.2258, 0.2258)
ob_circle.lineart.crease_threshold = 0.0
ob_circle_001.location = (-1.844, -0.0479, 5.086)
ob_circle_001.rotation_euler = (-0.03902, -1.01, 0.1003)
ob_circle_001.scale = (0.2258, 0.2258, 0.2258)
ob_circle_001.lineart.crease_threshold = 0.0

# ---- collection membership
col_collection_1.objects.link(ob_empty)
col_collection_1.objects.link(ob_cube)
col_collection_1.objects.link(ob_lamp)
col_collection_1.objects.link(ob_camera)
col_collection_2.objects.link(ob_circle)
col_collection_3.objects.link(ob_circle_001)

# ---- scene / render settings (as saved in the file)
scene.camera = ob_camera
scene.frame_start = 1; scene.frame_end = 250; scene.frame_set(1)
scene.render.engine = 'BLENDER_EEVEE_NEXT'
scene.render.resolution_percentage = 50
scene.render.dither_intensity = 0.0
scene.cycles.use_denoising = False
scene.cycles.samples = 10
scene.cycles.sampling_pattern = 'TABULATED_SOBOL'
scene.cycles.light_sampling_threshold = 0.0
scene.cycles.use_adaptive_sampling = False
scene.cycles.use_light_tree = False
scene.cycles.blur_glossy = 0.0
scene.cycles.pixel_filter_type = 'GAUSSIAN'
scene.cycles.sample_clamp_indirect = 0.0
scene.view_settings.view_transform = 'Standard'
bpy.context.view_layer.update()

